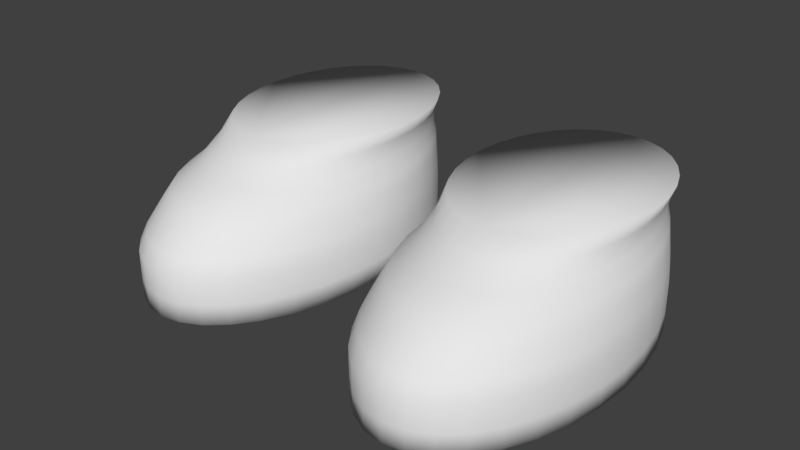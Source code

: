 # Source: Shoes0brown.blend  (saved by Blender 2.77.0; exported with 4.5.12 LTS)
import bpy
from mathutils import Matrix  # noqa: F401  (used for matrix-valued properties, if any)

bpy.ops.wm.read_factory_settings(use_empty=True)
scene = bpy.context.scene
scene.name = 'Scene'

# ---- collections
col_collection_1 = bpy.data.collections.new('Collection 1'); scene.collection.children.link(col_collection_1)

# ---- materials (node trees are filled in below, after node groups)
mat_characters = bpy.data.materials.new('Characters')
mat_characters.alpha_threshold = 0.0
mat_characters.use_transparent_shadow = False
mat_characters.roughness = 0.5

# ---- material node trees

# ---- world
world_world = bpy.data.worlds.new('World'); scene.world = world_world
world_world.color = (0.05088, 0.05088, 0.05088)
world_world.use_sun_shadow = False
world_world.sun_shadow_jitter_overblur = 0.0
world_world.cycles.sampling_method = 'MANUAL'
world_world.light_settings.ao_factor = 0.1

# ---- meshes
me_circle_001 = bpy.data.meshes.new('Circle.001')
me_circle_001.from_pydata([(0.4963, 0.347, -2.835), (0.42, 0.3343, -2.835), (0.3466, 0.2967, -2.835), (0.279, 0.2358, -2.835), (0.2197, 0.1537, -2.835), (0.1711, 0.05377, -2.835), (0.135, -0.06028, -2.835), (0.1127, -0.184, -2.835), (0.1052, -0.3127, -2.835), (0.1127, -0.4414, -2.835), (0.135, -0.5652, -2.835), (0.1711, -0.6793, -2.835), (0.2197, -0.7792, -2.835), (0.279, -0.8613, -2.835), (0.3466, -0.9222, -2.835), (0.42, -0.9598, -2.835), (0.4963, -0.9724, -2.835), (0.5726, -0.9598, -2.835), (0.6459, -0.9222, -2.835), (0.7135, -0.8613, -2.835), (0.7728, -0.7792, -2.835), (0.8214, -0.6793, -2.835), (0.8576, -0.5652, -2.835), (0.8798, -0.4414, -2.835), (0.8874, -0.3127, -2.835), (0.8798, -0.184, -2.835), (0.8576, -0.06028, -2.835), (0.8214, 0.05377, -2.835), (0.7728, 0.1537, -2.835), (0.7135, 0.2358, -2.835), (0.6459, 0.2967, -2.835), (0.5726, 0.3343, -2.835), (0.42, 0.3343, -2.762), (0.4963, 0.347, -2.762), (0.3466, 0.2967, -2.762), (0.279, 0.2358, -2.762), (0.2197, 0.1537, -2.762), (0.1711, 0.05377, -2.762), (0.135, -0.06028, -2.762), (0.1127, -0.184, -2.762), (0.1052, -0.3127, -2.762), (0.1127, -0.4414, -2.762), (0.135, -0.5652, -2.762), (0.1711, -0.6793, -2.762), (0.2197, -0.7792, -2.762), (0.279, -0.8613, -2.762), (0.3466, -0.9222, -2.762), (0.42, -0.9598, -2.762), (0.4963, -0.9724, -2.762), (0.5726, -0.9598, -2.762), (0.6459, -0.9222, -2.762), (0.7135, -0.8613, -2.762), (0.7728, -0.7792, -2.762), (0.8214, -0.6793, -2.762), (0.8576, -0.5652, -2.762), (0.8798, -0.4414, -2.762), (0.8874, -0.3127, -2.762), (0.8798, -0.184, -2.762), (0.8576, -0.06028, -2.762), (0.8214, 0.05377, -2.762), (0.7728, 0.1537, -2.762), (0.7135, 0.2358, -2.762), (0.6459, 0.2967, -2.762), (0.5726, 0.3343, -2.762), (0.42, 0.3343, -2.661), (0.4963, 0.347, -2.661), (0.3466, 0.2967, -2.661), (0.279, 0.2358, -2.661), (0.2197, 0.1537, -2.661), (0.1711, 0.05377, -2.661), (0.135, -0.06028, -2.661), (0.1127, -0.184, -2.661), (0.1052, -0.3127, -2.661), (0.1127, -0.4414, -2.661), (0.135, -0.5652, -2.661), (0.1711, -0.6793, -2.661), (0.2197, -0.7792, -2.661), (0.279, -0.8613, -2.661), (0.3466, -0.9222, -2.661), (0.42, -0.9598, -2.661), (0.4963, -0.9724, -2.661), (0.5726, -0.9598, -2.661), (0.6459, -0.9222, -2.661), (0.7135, -0.8613, -2.661), (0.7728, -0.7792, -2.661), (0.8214, -0.6793, -2.661), (0.8576, -0.5652, -2.661), (0.8798, -0.4414, -2.661), (0.8874, -0.3127, -2.661), (0.8798, -0.184, -2.661), (0.8576, -0.06028, -2.661), (0.8214, 0.05377, -2.661), (0.7728, 0.1537, -2.661), (0.7135, 0.2358, -2.661), (0.6459, 0.2967, -2.661), (0.5726, 0.3343, -2.661), (0.4219, 0.3346, -2.609), (0.4963, 0.347, -2.609), (0.3504, 0.298, -2.609), (0.2844, 0.2386, -2.609), (0.2267, 0.1586, -2.609), (0.1793, 0.06113, -2.609), (0.144, -0.05007, -2.609), (0.1223, -0.1707, -2.609), (0.115, -0.2962, -2.609), (0.1223, -0.4217, -2.609), (0.144, -0.5423, -2.609), (0.1793, -0.6535, -2.609), (0.2267, -0.751, -2.609), (0.2844, -0.831, -2.609), (0.3504, -0.8904, -2.609), (0.4219, -0.927, -2.609), (0.4963, -0.9393, -2.609), (0.5707, -0.927, -2.609), (0.6422, -0.8904, -2.609), (0.7081, -0.831, -2.609), (0.7659, -0.751, -2.609), (0.8133, -0.6535, -2.609), (0.8485, -0.5423, -2.609), (0.8702, -0.4217, -2.609), (0.8775, -0.2962, -2.609), (0.8702, -0.1707, -2.609), (0.8485, -0.05006, -2.609), (0.8133, 0.06113, -2.609), (0.7659, 0.1586, -2.609), (0.7081, 0.2386, -2.609), (0.6422, 0.298, -2.609), (0.5707, 0.3346, -2.609), (0.4251, 0.3351, -2.551), (0.4963, 0.347, -2.551), (0.3566, 0.3001, -2.551), (0.2935, 0.2432, -2.551), (0.2381, 0.1666, -2.551), (0.1927, 0.07329, -2.551), (0.159, -0.03317, -2.551), (0.1382, -0.1487, -2.551), (0.1312, -0.2688, -2.551), (0.1382, -0.3889, -2.551), (0.159, -0.5045, -2.551), (0.1927, -0.6109, -2.551), (0.2381, -0.7042, -2.551), (0.2935, -0.7808, -2.551), (0.3566, -0.8377, -2.551), (0.4251, -0.8728, -2.551), (0.4963, -0.8846, -2.551), (0.5675, -0.8728, -2.551), (0.636, -0.8377, -2.551), (0.6991, -0.7808, -2.551), (0.7544, -0.7042, -2.551), (0.7998, -0.6109, -2.551), (0.8335, -0.5045, -2.551), (0.8543, -0.3889, -2.551), (0.8613, -0.2688, -2.551), (0.8543, -0.1487, -2.551), (0.8335, -0.03317, -2.551), (0.7998, 0.07329, -2.551), (0.7544, 0.1666, -2.551), (0.6991, 0.2432, -2.551), (0.636, 0.3001, -2.551), (0.5675, 0.3351, -2.551), (0.4285, 0.3357, -2.494), (0.4963, 0.347, -2.494), (0.3633, 0.3023, -2.494), (0.3032, 0.2482, -2.494), (0.2506, 0.1753, -2.494), (0.2073, 0.08646, -2.494), (0.1752, -0.01488, -2.494), (0.1555, -0.1248, -2.494), (0.1488, -0.2392, -2.494), (0.1555, -0.3536, -2.494), (0.1752, -0.4635, -2.494), (0.2073, -0.5648, -2.494), (0.2506, -0.6537, -2.494), (0.3032, -0.7266, -2.494), (0.3633, -0.7807, -2.494), (0.4285, -0.8141, -2.494), (0.4963, -0.8254, -2.494), (0.5641, -0.8141, -2.494), (0.6292, -0.7807, -2.494), (0.6893, -0.7266, -2.494), (0.742, -0.6537, -2.494), (0.7852, -0.5648, -2.494), (0.8173, -0.4635, -2.494), (0.8371, -0.3536, -2.494), (0.8438, -0.2392, -2.494), (0.8371, -0.1248, -2.494), (0.8173, -0.01488, -2.494), (0.7852, 0.08646, -2.494), (0.742, 0.1753, -2.494), (0.6893, 0.2482, -2.494), (0.6292, 0.3023, -2.494), (0.5641, 0.3357, -2.494), (0.4348, 0.3368, -2.447), (0.4963, 0.347, -2.447), (0.3757, 0.3065, -2.447), (0.3213, 0.2574, -2.447), (0.2735, 0.1913, -2.447), (0.2344, 0.1108, -2.447), (0.2053, 0.01896, -2.447), (0.1873, -0.08072, -2.447), (0.1813, -0.1844, -2.447), (0.1873, -0.288, -2.447), (0.2053, -0.3877, -2.447), (0.2344, -0.4796, -2.447), (0.2735, -0.5601, -2.447), (0.3213, -0.6262, -2.447), (0.3757, -0.6753, -2.447), (0.4348, -0.7055, -2.447), (0.4963, -0.7157, -2.447), (0.5577, -0.7055, -2.447), (0.6168, -0.6753, -2.447), (0.6713, -0.6262, -2.447), (0.719, -0.5601, -2.447), (0.7582, -0.4796, -2.447), (0.7873, -0.3877, -2.447), (0.8052, -0.288, -2.447), (0.8113, -0.1844, -2.447), (0.8052, -0.08072, -2.447), (0.7873, 0.01896, -2.447), (0.7582, 0.1108, -2.447), (0.719, 0.1913, -2.447), (0.6713, 0.2574, -2.447), (0.6168, 0.3065, -2.447), (0.5577, 0.3368, -2.447), (0.4355, 0.3378, -2.387), (0.4963, 0.347, -2.387), (0.377, 0.3107, -2.387), (0.3232, 0.2668, -2.387), (0.276, 0.2076, -2.387), (0.2372, 0.1355, -2.387), (0.2084, 0.05327, -2.387), (0.1907, -0.03597, -2.387), (0.1847, -0.1288, -2.387), (0.1907, -0.2216, -2.387), (0.2084, -0.3108, -2.387), (0.2372, -0.3931, -2.387), (0.276, -0.4652, -2.387), (0.3232, -0.5244, -2.387), (0.377, -0.5683, -2.387), (0.4355, -0.5954, -2.387), (0.4963, -0.6045, -2.387), (0.5571, -0.5954, -2.387), (0.6155, -0.5683, -2.387), (0.6694, -0.5244, -2.387), (0.7166, -0.4652, -2.387), (0.7553, -0.3931, -2.387), (0.7841, -0.3108, -2.387), (0.8019, -0.2216, -2.387), (0.8078, -0.1288, -2.387), (0.8019, -0.03597, -2.387), (0.7841, 0.05328, -2.387), (0.7553, 0.1355, -2.387), (0.7166, 0.2076, -2.387), (0.6694, 0.2668, -2.387), (0.6155, 0.3107, -2.387), (0.5571, 0.3378, -2.387), (0.4327, 0.3386, -2.335), (0.4963, 0.347, -2.335), (0.3717, 0.3139, -2.335), (0.3154, 0.2738, -2.335), (0.266, 0.2198, -2.335), (0.2256, 0.154, -2.335), (0.1955, 0.07899, -2.335), (0.1769, -0.002447, -2.335), (0.1707, -0.08714, -2.335), (0.1769, -0.1718, -2.335), (0.1955, -0.2533, -2.335), (0.2256, -0.3283, -2.335), (0.266, -0.3941, -2.335), (0.3154, -0.4481, -2.335), (0.3717, -0.4882, -2.335), (0.4328, -0.5129, -2.335), (0.4963, -0.5212, -2.335), (0.5598, -0.5129, -2.335), (0.6209, -0.4882, -2.335), (0.6772, -0.4481, -2.335), (0.7265, -0.3941, -2.335), (0.767, -0.3283, -2.335), (0.7971, -0.2533, -2.335), (0.8156, -0.1718, -2.335), (0.8219, -0.08714, -2.335), (0.8156, -0.002447, -2.335), (0.7971, 0.07899, -2.335), (0.767, 0.154, -2.335), (0.7265, 0.2198, -2.335), (0.6772, 0.2738, -2.335), (0.6209, 0.3139, -2.335), (0.5598, 0.3386, -2.335), (-0.4966, 0.3874, -2.835), (-0.5729, 0.3748, -2.835), (-0.6463, 0.3372, -2.835), (-0.7139, 0.2763, -2.835), (-0.7732, 0.1942, -2.835), (-0.8218, 0.09426, -2.835), (-0.8579, -0.0198, -2.835), (-0.8802, -0.1436, -2.835), (-0.8877, -0.2723, -2.835), (-0.8802, -0.401, -2.835), (-0.8579, -0.5247, -2.835), (-0.8218, -0.6388, -2.835), (-0.7732, -0.7387, -2.835), (-0.7139, -0.8208, -2.835), (-0.6463, -0.8817, -2.835), (-0.5729, -0.9193, -2.835), (-0.4966, -0.932, -2.835), (-0.4203, -0.9193, -2.835), (-0.347, -0.8817, -2.835), (-0.2793, -0.8208, -2.835), (-0.2201, -0.7387, -2.835), (-0.1714, -0.6388, -2.835), (-0.1353, -0.5247, -2.835), (-0.1131, -0.401, -2.835), (-0.1055, -0.2723, -2.835), (-0.1131, -0.1436, -2.835), (-0.1353, -0.0198, -2.835), (-0.1714, 0.09426, -2.835), (-0.2201, 0.1942, -2.835), (-0.2793, 0.2763, -2.835), (-0.347, 0.3372, -2.835), (-0.4203, 0.3748, -2.835), (-0.5729, 0.3748, -2.762), (-0.4966, 0.3874, -2.762), (-0.6463, 0.3372, -2.762), (-0.7139, 0.2763, -2.762), (-0.7732, 0.1942, -2.762), (-0.8218, 0.09426, -2.762), (-0.8579, -0.0198, -2.762), (-0.8802, -0.1436, -2.762), (-0.8877, -0.2723, -2.762), (-0.8802, -0.401, -2.762), (-0.8579, -0.5247, -2.762), (-0.8218, -0.6388, -2.762), (-0.7732, -0.7387, -2.762), (-0.7139, -0.8208, -2.762), (-0.6463, -0.8817, -2.762), (-0.5729, -0.9193, -2.762), (-0.4966, -0.932, -2.762), (-0.4203, -0.9193, -2.762), (-0.347, -0.8817, -2.762), (-0.2793, -0.8208, -2.762), (-0.2201, -0.7387, -2.762), (-0.1714, -0.6388, -2.762), (-0.1353, -0.5247, -2.762), (-0.1131, -0.401, -2.762), (-0.1055, -0.2723, -2.762), (-0.1131, -0.1436, -2.762), (-0.1353, -0.0198, -2.762), (-0.1714, 0.09426, -2.762), (-0.2201, 0.1942, -2.762), (-0.2793, 0.2763, -2.762), (-0.347, 0.3372, -2.762), (-0.4203, 0.3748, -2.762), (-0.5729, 0.3748, -2.661), (-0.4966, 0.3874, -2.661), (-0.6463, 0.3372, -2.661), (-0.7139, 0.2763, -2.661), (-0.7732, 0.1942, -2.661), (-0.8218, 0.09426, -2.661), (-0.8579, -0.0198, -2.661), (-0.8802, -0.1436, -2.661), (-0.8877, -0.2723, -2.661), (-0.8802, -0.401, -2.661), (-0.8579, -0.5247, -2.661), (-0.8218, -0.6388, -2.661), (-0.7732, -0.7387, -2.661), (-0.7139, -0.8208, -2.661), (-0.6463, -0.8817, -2.661), (-0.5729, -0.9193, -2.661), (-0.4966, -0.932, -2.661), (-0.4203, -0.9193, -2.661), (-0.347, -0.8817, -2.661), (-0.2793, -0.8208, -2.661), (-0.2201, -0.7387, -2.661), (-0.1714, -0.6388, -2.661), (-0.1353, -0.5247, -2.661), (-0.1131, -0.401, -2.661), (-0.1055, -0.2723, -2.661), (-0.1131, -0.1436, -2.661), (-0.1353, -0.0198, -2.661), (-0.1714, 0.09426, -2.661), (-0.2201, 0.1942, -2.661), (-0.2793, 0.2763, -2.661), (-0.347, 0.3372, -2.661), (-0.4203, 0.3748, -2.661), (-0.571, 0.3751, -2.609), (-0.4966, 0.3874, -2.609), (-0.6425, 0.3385, -2.609), (-0.7084, 0.2791, -2.609), (-0.7662, 0.1991, -2.609), (-0.8136, 0.1016, -2.609), (-0.8489, -0.00958, -2.609), (-0.8706, -0.1302, -2.609), (-0.8779, -0.2557, -2.609), (-0.8706, -0.3812, -2.609), (-0.8489, -0.5018, -2.609), (-0.8136, -0.613, -2.609), (-0.7662, -0.7105, -2.609), (-0.7084, -0.7905, -2.609), (-0.6425, -0.8499, -2.609), (-0.571, -0.8865, -2.609), (-0.4966, -0.8989, -2.609), (-0.4222, -0.8865, -2.609), (-0.3507, -0.8499, -2.609), (-0.2848, -0.7905, -2.609), (-0.227, -0.7105, -2.609), (-0.1796, -0.613, -2.609), (-0.1444, -0.5018, -2.609), (-0.1227, -0.3812, -2.609), (-0.1153, -0.2557, -2.609), (-0.1227, -0.1302, -2.609), (-0.1444, -0.009579, -2.609), (-0.1796, 0.1016, -2.609), (-0.227, 0.1991, -2.609), (-0.2848, 0.2791, -2.609), (-0.3507, 0.3385, -2.609), (-0.4222, 0.3751, -2.609), (-0.5678, 0.3756, -2.551), (-0.4966, 0.3874, -2.551), (-0.6363, 0.3406, -2.551), (-0.6994, 0.2837, -2.551), (-0.7548, 0.2071, -2.551), (-0.8001, 0.1138, -2.551), (-0.8339, 0.007319, -2.551), (-0.8547, -0.1082, -2.551), (-0.8617, -0.2283, -2.551), (-0.8547, -0.3485, -2.551), (-0.8339, -0.464, -2.551), (-0.8001, -0.5704, -2.551), (-0.7548, -0.6637, -2.551), (-0.6994, -0.7403, -2.551), (-0.6363, -0.7972, -2.551), (-0.5678, -0.8323, -2.551), (-0.4966, -0.8441, -2.551), (-0.4254, -0.8323, -2.551), (-0.3569, -0.7972, -2.551), (-0.2938, -0.7403, -2.551), (-0.2385, -0.6637, -2.551), (-0.1931, -0.5704, -2.551), (-0.1594, -0.464, -2.551), (-0.1386, -0.3485, -2.551), (-0.1316, -0.2283, -2.551), (-0.1386, -0.1082, -2.551), (-0.1594, 0.00732, -2.551), (-0.1931, 0.1138, -2.551), (-0.2385, 0.2071, -2.551), (-0.2938, 0.2837, -2.551), (-0.3569, 0.3406, -2.551), (-0.4254, 0.3756, -2.551), (-0.5644, 0.3762, -2.494), (-0.4966, 0.3874, -2.494), (-0.6296, 0.3428, -2.494), (-0.6897, 0.2887, -2.494), (-0.7423, 0.2158, -2.494), (-0.7856, 0.1269, -2.494), (-0.8177, 0.0256, -2.494), (-0.8374, -0.08436, -2.494), (-0.8441, -0.1987, -2.494), (-0.8374, -0.3131, -2.494), (-0.8177, -0.423, -2.494), (-0.7856, -0.5244, -2.494), (-0.7423, -0.6132, -2.494), (-0.6897, -0.6861, -2.494), (-0.6296, -0.7403, -2.494), (-0.5644, -0.7736, -2.494), (-0.4966, -0.7849, -2.494), (-0.4288, -0.7736, -2.494), (-0.3636, -0.7403, -2.494), (-0.3036, -0.6861, -2.494), (-0.2509, -0.6132, -2.494), (-0.2077, -0.5244, -2.494), (-0.1756, -0.423, -2.494), (-0.1558, -0.3131, -2.494), (-0.1491, -0.1987, -2.494), (-0.1558, -0.08436, -2.494), (-0.1756, 0.0256, -2.494), (-0.2077, 0.1269, -2.494), (-0.2509, 0.2158, -2.494), (-0.3036, 0.2887, -2.494), (-0.3636, 0.3428, -2.494), (-0.4288, 0.3762, -2.494), (-0.5581, 0.3772, -2.447), (-0.4966, 0.3874, -2.447), (-0.6172, 0.347, -2.447), (-0.6716, 0.2979, -2.447), (-0.7194, 0.2318, -2.447), (-0.7585, 0.1513, -2.447), (-0.7876, 0.05944, -2.447), (-0.8056, -0.04023, -2.447), (-0.8116, -0.1439, -2.447), (-0.8056, -0.2476, -2.447), (-0.7876, -0.3472, -2.447), (-0.7585, -0.4391, -2.447), (-0.7194, -0.5196, -2.447), (-0.6716, -0.5857, -2.447), (-0.6172, -0.6348, -2.447), (-0.5581, -0.665, -2.447), (-0.4966, -0.6752, -2.447), (-0.4352, -0.665, -2.447), (-0.3761, -0.6348, -2.447), (-0.3216, -0.5857, -2.447), (-0.2739, -0.5196, -2.447), (-0.2347, -0.4391, -2.447), (-0.2056, -0.3472, -2.447), (-0.1877, -0.2476, -2.447), (-0.1816, -0.1439, -2.447), (-0.1877, -0.04023, -2.447), (-0.2056, 0.05944, -2.447), (-0.2347, 0.1513, -2.447), (-0.2739, 0.2318, -2.447), (-0.3216, 0.2979, -2.447), (-0.3761, 0.347, -2.447), (-0.4352, 0.3772, -2.447), (-0.5574, 0.3783, -2.387), (-0.4966, 0.3874, -2.387), (-0.6159, 0.3512, -2.387), (-0.6697, 0.3073, -2.387), (-0.7169, 0.2481, -2.387), (-0.7557, 0.176, -2.387), (-0.7845, 0.09376, -2.387), (-0.8022, 0.004513, -2.387), (-0.8082, -0.0883, -2.387), (-0.8022, -0.1811, -2.387), (-0.7845, -0.2704, -2.387), (-0.7557, -0.3526, -2.387), (-0.7169, -0.4247, -2.387), (-0.6697, -0.4839, -2.387), (-0.6159, -0.5278, -2.387), (-0.5574, -0.5549, -2.387), (-0.4966, -0.5641, -2.387), (-0.4358, -0.5549, -2.387), (-0.3774, -0.5278, -2.387), (-0.3235, -0.4839, -2.387), (-0.2763, -0.4247, -2.387), (-0.2376, -0.3526, -2.387), (-0.2088, -0.2704, -2.387), (-0.191, -0.1811, -2.387), (-0.1851, -0.0883, -2.387), (-0.191, 0.004513, -2.387), (-0.2088, 0.09376, -2.387), (-0.2376, 0.176, -2.387), (-0.2763, 0.2481, -2.387), (-0.3235, 0.3073, -2.387), (-0.3774, 0.3512, -2.387), (-0.4358, 0.3783, -2.387), (-0.5601, 0.3791, -2.335), (-0.4966, 0.3874, -2.335), (-0.6212, 0.3544, -2.335), (-0.6775, 0.3143, -2.335), (-0.7268, 0.2603, -2.335), (-0.7673, 0.1945, -2.335), (-0.7974, 0.1195, -2.335), (-0.816, 0.03804, -2.335), (-0.8222, -0.04665, -2.335), (-0.816, -0.1313, -2.335), (-0.7974, -0.2128, -2.335), (-0.7673, -0.2878, -2.335), (-0.7268, -0.3536, -2.335), (-0.6775, -0.4076, -2.335), (-0.6212, -0.4477, -2.335), (-0.5601, -0.4724, -2.335), (-0.4966, -0.4807, -2.335), (-0.4331, -0.4724, -2.335), (-0.372, -0.4477, -2.335), (-0.3157, -0.4076, -2.335), (-0.2664, -0.3536, -2.335), (-0.2259, -0.2878, -2.335), (-0.1958, -0.2128, -2.335), (-0.1773, -0.1313, -2.335), (-0.171, -0.04665, -2.335), (-0.1773, 0.03804, -2.335), (-0.1958, 0.1195, -2.335), (-0.2259, 0.1945, -2.335), (-0.2664, 0.2603, -2.335), (-0.3157, 0.3143, -2.335), (-0.372, 0.3544, -2.335), (-0.4331, 0.3791, -2.335)], [], [(1, 0, 31, 30, 29, 28, 27, 26, 25, 24, 23, 22, 21, 20, 19, 18, 17, 16, 15, 14, 13, 12, 11, 10, 9, 8, 7, 6, 5, 4, 3, 2), (49, 50, 82, 81), (22, 23, 55, 54), (9, 10, 42, 41), (23, 24, 56, 55), (10, 11, 43, 42), (24, 25, 57, 56), (11, 12, 44, 43), (25, 26, 58, 57), (12, 13, 45, 44), (26, 27, 59, 58), (13, 14, 46, 45), (0, 1, 32, 33), (27, 28, 60, 59), (14, 15, 47, 46), (1, 2, 34, 32), (28, 29, 61, 60), (15, 16, 48, 47), (2, 3, 35, 34), (29, 30, 62, 61), (16, 17, 49, 48), (3, 4, 36, 35), (30, 31, 63, 62), (17, 18, 50, 49), (4, 5, 37, 36), (31, 0, 33, 63), (18, 19, 51, 50), (5, 6, 38, 37), (19, 20, 52, 51), (6, 7, 39, 38), (20, 21, 53, 52), (7, 8, 40, 39), (21, 22, 54, 53), (8, 9, 41, 40), (84, 85, 117, 116), (36, 37, 69, 68), (63, 33, 65, 95), (50, 51, 83, 82), (37, 38, 70, 69), (51, 52, 84, 83), (38, 39, 71, 70), (52, 53, 85, 84), (39, 40, 72, 71), (53, 54, 86, 85), (40, 41, 73, 72), (54, 55, 87, 86), (41, 42, 74, 73), (55, 56, 88, 87), (42, 43, 75, 74), (56, 57, 89, 88), (43, 44, 76, 75), (57, 58, 90, 89), (44, 45, 77, 76), (58, 59, 91, 90), (45, 46, 78, 77), (33, 32, 64, 65), (59, 60, 92, 91), (46, 47, 79, 78), (32, 34, 66, 64), (60, 61, 93, 92), (47, 48, 80, 79), (34, 35, 67, 66), (61, 62, 94, 93), (48, 49, 81, 80), (35, 36, 68, 67), (62, 63, 95, 94), (119, 120, 152, 151), (71, 72, 104, 103), (85, 86, 118, 117), (72, 73, 105, 104), (86, 87, 119, 118), (73, 74, 106, 105), (87, 88, 120, 119), (74, 75, 107, 106), (88, 89, 121, 120), (75, 76, 108, 107), (89, 90, 122, 121), (76, 77, 109, 108), (90, 91, 123, 122), (77, 78, 110, 109), (65, 64, 96, 97), (91, 92, 124, 123), (78, 79, 111, 110), (64, 66, 98, 96), (92, 93, 125, 124), (79, 80, 112, 111), (66, 67, 99, 98), (93, 94, 126, 125), (80, 81, 113, 112), (67, 68, 100, 99), (94, 95, 127, 126), (81, 82, 114, 113), (68, 69, 101, 100), (95, 65, 97, 127), (82, 83, 115, 114), (69, 70, 102, 101), (83, 84, 116, 115), (70, 71, 103, 102), (154, 155, 187, 186), (106, 107, 139, 138), (120, 121, 153, 152), (107, 108, 140, 139), (121, 122, 154, 153), (108, 109, 141, 140), (122, 123, 155, 154), (109, 110, 142, 141), (97, 96, 128, 129), (123, 124, 156, 155), (110, 111, 143, 142), (96, 98, 130, 128), (124, 125, 157, 156), (111, 112, 144, 143), (98, 99, 131, 130), (125, 126, 158, 157), (112, 113, 145, 144), (99, 100, 132, 131), (126, 127, 159, 158), (113, 114, 146, 145), (100, 101, 133, 132), (127, 97, 129, 159), (114, 115, 147, 146), (101, 102, 134, 133), (115, 116, 148, 147), (102, 103, 135, 134), (116, 117, 149, 148), (103, 104, 136, 135), (117, 118, 150, 149), (104, 105, 137, 136), (118, 119, 151, 150), (105, 106, 138, 137), (162, 163, 195, 194), (141, 142, 174, 173), (129, 128, 160, 161), (155, 156, 188, 187), (142, 143, 175, 174), (128, 130, 162, 160), (156, 157, 189, 188), (143, 144, 176, 175), (130, 131, 163, 162), (157, 158, 190, 189), (144, 145, 177, 176), (131, 132, 164, 163), (158, 159, 191, 190), (145, 146, 178, 177), (132, 133, 165, 164), (159, 129, 161, 191), (146, 147, 179, 178), (133, 134, 166, 165), (147, 148, 180, 179), (134, 135, 167, 166), (148, 149, 181, 180), (135, 136, 168, 167), (149, 150, 182, 181), (136, 137, 169, 168), (150, 151, 183, 182), (137, 138, 170, 169), (151, 152, 184, 183), (138, 139, 171, 170), (152, 153, 185, 184), (139, 140, 172, 171), (153, 154, 186, 185), (140, 141, 173, 172), (197, 198, 230, 229), (189, 190, 222, 221), (176, 177, 209, 208), (163, 164, 196, 195), (190, 191, 223, 222), (177, 178, 210, 209), (164, 165, 197, 196), (191, 161, 193, 223), (178, 179, 211, 210), (165, 166, 198, 197), (179, 180, 212, 211), (166, 167, 199, 198), (180, 181, 213, 212), (167, 168, 200, 199), (181, 182, 214, 213), (168, 169, 201, 200), (182, 183, 215, 214), (169, 170, 202, 201), (183, 184, 216, 215), (170, 171, 203, 202), (184, 185, 217, 216), (171, 172, 204, 203), (185, 186, 218, 217), (172, 173, 205, 204), (186, 187, 219, 218), (173, 174, 206, 205), (161, 160, 192, 193), (187, 188, 220, 219), (174, 175, 207, 206), (160, 162, 194, 192), (188, 189, 221, 220), (175, 176, 208, 207), (232, 233, 265, 264), (211, 212, 244, 243), (198, 199, 231, 230), (212, 213, 245, 244), (199, 200, 232, 231), (213, 214, 246, 245), (200, 201, 233, 232), (214, 215, 247, 246), (201, 202, 234, 233), (215, 216, 248, 247), (202, 203, 235, 234), (216, 217, 249, 248), (203, 204, 236, 235), (217, 218, 250, 249), (204, 205, 237, 236), (218, 219, 251, 250), (205, 206, 238, 237), (193, 192, 224, 225), (219, 220, 252, 251), (206, 207, 239, 238), (192, 194, 226, 224), (220, 221, 253, 252), (207, 208, 240, 239), (194, 195, 227, 226), (221, 222, 254, 253), (208, 209, 241, 240), (195, 196, 228, 227), (222, 223, 255, 254), (209, 210, 242, 241), (196, 197, 229, 228), (223, 193, 225, 255), (210, 211, 243, 242), (256, 258, 259, 260, 261, 262, 263, 264, 265, 266, 267, 268, 269, 270, 271, 272, 273, 274, 275, 276, 277, 278, 279, 280, 281, 282, 283, 284, 285, 286, 287, 257), (246, 247, 279, 278), (233, 234, 266, 265), (247, 248, 280, 279), (234, 235, 267, 266), (248, 249, 281, 280), (235, 236, 268, 267), (249, 250, 282, 281), (236, 237, 269, 268), (250, 251, 283, 282), (237, 238, 270, 269), (225, 224, 256, 257), (251, 252, 284, 283), (238, 239, 271, 270), (224, 226, 258, 256), (252, 253, 285, 284), (239, 240, 272, 271), (226, 227, 259, 258), (253, 254, 286, 285), (240, 241, 273, 272), (227, 228, 260, 259), (254, 255, 287, 286), (241, 242, 274, 273), (228, 229, 261, 260), (255, 225, 257, 287), (242, 243, 275, 274), (229, 230, 262, 261), (243, 244, 276, 275), (230, 231, 263, 262), (244, 245, 277, 276), (231, 232, 264, 263), (245, 246, 278, 277), (289, 288, 319, 318, 317, 316, 315, 314, 313, 312, 311, 310, 309, 308, 307, 306, 305, 304, 303, 302, 301, 300, 299, 298, 297, 296, 295, 294, 293, 292, 291, 290), (337, 338, 370, 369), (310, 311, 343, 342), (297, 298, 330, 329), (311, 312, 344, 343), (298, 299, 331, 330), (312, 313, 345, 344), (299, 300, 332, 331), (313, 314, 346, 345), (300, 301, 333, 332), (314, 315, 347, 346), (301, 302, 334, 333), (288, 289, 320, 321), (315, 316, 348, 347), (302, 303, 335, 334), (289, 290, 322, 320), (316, 317, 349, 348), (303, 304, 336, 335), (290, 291, 323, 322), (317, 318, 350, 349), (304, 305, 337, 336), (291, 292, 324, 323), (318, 319, 351, 350), (305, 306, 338, 337), (292, 293, 325, 324), (319, 288, 321, 351), (306, 307, 339, 338), (293, 294, 326, 325), (307, 308, 340, 339), (294, 295, 327, 326), (308, 309, 341, 340), (295, 296, 328, 327), (309, 310, 342, 341), (296, 297, 329, 328), (372, 373, 405, 404), (324, 325, 357, 356), (351, 321, 353, 383), (338, 339, 371, 370), (325, 326, 358, 357), (339, 340, 372, 371), (326, 327, 359, 358), (340, 341, 373, 372), (327, 328, 360, 359), (341, 342, 374, 373), (328, 329, 361, 360), (342, 343, 375, 374), (329, 330, 362, 361), (343, 344, 376, 375), (330, 331, 363, 362), (344, 345, 377, 376), (331, 332, 364, 363), (345, 346, 378, 377), (332, 333, 365, 364), (346, 347, 379, 378), (333, 334, 366, 365), (321, 320, 352, 353), (347, 348, 380, 379), (334, 335, 367, 366), (320, 322, 354, 352), (348, 349, 381, 380), (335, 336, 368, 367), (322, 323, 355, 354), (349, 350, 382, 381), (336, 337, 369, 368), (323, 324, 356, 355), (350, 351, 383, 382), (407, 408, 440, 439), (359, 360, 392, 391), (373, 374, 406, 405), (360, 361, 393, 392), (374, 375, 407, 406), (361, 362, 394, 393), (375, 376, 408, 407), (362, 363, 395, 394), (376, 377, 409, 408), (363, 364, 396, 395), (377, 378, 410, 409), (364, 365, 397, 396), (378, 379, 411, 410), (365, 366, 398, 397), (353, 352, 384, 385), (379, 380, 412, 411), (366, 367, 399, 398), (352, 354, 386, 384), (380, 381, 413, 412), (367, 368, 400, 399), (354, 355, 387, 386), (381, 382, 414, 413), (368, 369, 401, 400), (355, 356, 388, 387), (382, 383, 415, 414), (369, 370, 402, 401), (356, 357, 389, 388), (383, 353, 385, 415), (370, 371, 403, 402), (357, 358, 390, 389), (371, 372, 404, 403), (358, 359, 391, 390), (442, 443, 475, 474), (394, 395, 427, 426), (408, 409, 441, 440), (395, 396, 428, 427), (409, 410, 442, 441), (396, 397, 429, 428), (410, 411, 443, 442), (397, 398, 430, 429), (385, 384, 416, 417), (411, 412, 444, 443), (398, 399, 431, 430), (384, 386, 418, 416), (412, 413, 445, 444), (399, 400, 432, 431), (386, 387, 419, 418), (413, 414, 446, 445), (400, 401, 433, 432), (387, 388, 420, 419), (414, 415, 447, 446), (401, 402, 434, 433), (388, 389, 421, 420), (415, 385, 417, 447), (402, 403, 435, 434), (389, 390, 422, 421), (403, 404, 436, 435), (390, 391, 423, 422), (404, 405, 437, 436), (391, 392, 424, 423), (405, 406, 438, 437), (392, 393, 425, 424), (406, 407, 439, 438), (393, 394, 426, 425), (450, 451, 483, 482), (429, 430, 462, 461), (417, 416, 448, 449), (443, 444, 476, 475), (430, 431, 463, 462), (416, 418, 450, 448), (444, 445, 477, 476), (431, 432, 464, 463), (418, 419, 451, 450), (445, 446, 478, 477), (432, 433, 465, 464), (419, 420, 452, 451), (446, 447, 479, 478), (433, 434, 466, 465), (420, 421, 453, 452), (447, 417, 449, 479), (434, 435, 467, 466), (421, 422, 454, 453), (435, 436, 468, 467), (422, 423, 455, 454), (436, 437, 469, 468), (423, 424, 456, 455), (437, 438, 470, 469), (424, 425, 457, 456), (438, 439, 471, 470), (425, 426, 458, 457), (439, 440, 472, 471), (426, 427, 459, 458), (440, 441, 473, 472), (427, 428, 460, 459), (441, 442, 474, 473), (428, 429, 461, 460), (485, 486, 518, 517), (477, 478, 510, 509), (464, 465, 497, 496), (451, 452, 484, 483), (478, 479, 511, 510), (465, 466, 498, 497), (452, 453, 485, 484), (479, 449, 481, 511), (466, 467, 499, 498), (453, 454, 486, 485), (467, 468, 500, 499), (454, 455, 487, 486), (468, 469, 501, 500), (455, 456, 488, 487), (469, 470, 502, 501), (456, 457, 489, 488), (470, 471, 503, 502), (457, 458, 490, 489), (471, 472, 504, 503), (458, 459, 491, 490), (472, 473, 505, 504), (459, 460, 492, 491), (473, 474, 506, 505), (460, 461, 493, 492), (474, 475, 507, 506), (461, 462, 494, 493), (449, 448, 480, 481), (475, 476, 508, 507), (462, 463, 495, 494), (448, 450, 482, 480), (476, 477, 509, 508), (463, 464, 496, 495), (520, 521, 553, 552), (499, 500, 532, 531), (486, 487, 519, 518), (500, 501, 533, 532), (487, 488, 520, 519), (501, 502, 534, 533), (488, 489, 521, 520), (502, 503, 535, 534), (489, 490, 522, 521), (503, 504, 536, 535), (490, 491, 523, 522), (504, 505, 537, 536), (491, 492, 524, 523), (505, 506, 538, 537), (492, 493, 525, 524), (506, 507, 539, 538), (493, 494, 526, 525), (481, 480, 512, 513), (507, 508, 540, 539), (494, 495, 527, 526), (480, 482, 514, 512), (508, 509, 541, 540), (495, 496, 528, 527), (482, 483, 515, 514), (509, 510, 542, 541), (496, 497, 529, 528), (483, 484, 516, 515), (510, 511, 543, 542), (497, 498, 530, 529), (484, 485, 517, 516), (511, 481, 513, 543), (498, 499, 531, 530), (544, 546, 547, 548, 549, 550, 551, 552, 553, 554, 555, 556, 557, 558, 559, 560, 561, 562, 563, 564, 565, 566, 567, 568, 569, 570, 571, 572, 573, 574, 575, 545), (534, 535, 567, 566), (521, 522, 554, 553), (535, 536, 568, 567), (522, 523, 555, 554), (536, 537, 569, 568), (523, 524, 556, 555), (537, 538, 570, 569), (524, 525, 557, 556), (538, 539, 571, 570), (525, 526, 558, 557), (513, 512, 544, 545), (539, 540, 572, 571), (526, 527, 559, 558), (512, 514, 546, 544), (540, 541, 573, 572), (527, 528, 560, 559), (514, 515, 547, 546), (541, 542, 574, 573), (528, 529, 561, 560), (515, 516, 548, 547), (542, 543, 575, 574), (529, 530, 562, 561), (516, 517, 549, 548), (543, 513, 545, 575), (530, 531, 563, 562), (517, 518, 550, 549), (531, 532, 564, 563), (518, 519, 551, 550), (532, 533, 565, 564), (519, 520, 552, 551), (533, 534, 566, 565)])
me_circle_001.polygons.foreach_set('use_smooth', [True] * 516)
_uv = me_circle_001.uv_layers.new(name='UVMap')
_uv.uv.foreach_set('vector', [0.6069, 0.4658, 0.6057, 0.4597, 0.6057, 0.4536, 0.6069, 0.4476, 0.6091, 0.4419, 0.6122, 0.4368, 0.6163, 0.4325, 0.6211, 0.4291, 0.6264, 0.4268, 0.632, 0.4257, 0.6377, 0.4257, 0.6433, 0.4269, 0.6486, 0.4293, 0.6534, 0.4328, 0.6574, 0.4372, 0.6606, 0.4423, 0.6628, 0.448, 0.6639, 0.454, 0.6639, 0.4602, 0.6628, 0.4662, 0.6606, 0.4719, 0.6574, 0.4769, 0.6534, 0.4813, 0.6486, 0.4846, 0.6433, 0.4869, 0.6377, 0.4881, 0.632, 0.488, 0.6264, 0.4868, 0.6211, 0.4844, 0.6163, 0.481, 0.6122, 0.4766, 0.6091, 0.4714, 0.5547, 0.5652, 0.5548, 0.5712, 0.5503, 0.5713, 0.5502, 0.5652, 0.6884, 0.4662, 0.6879, 0.4609, 0.6911, 0.4608, 0.6916, 0.4661, 0.6545, 0.5148, 0.6546, 0.5089, 0.6578, 0.5089, 0.6578, 0.5149, 0.6879, 0.4609, 0.6876, 0.4551, 0.6908, 0.455, 0.6911, 0.4608, 0.6546, 0.5089, 0.6547, 0.503, 0.6579, 0.5031, 0.6578, 0.5089, 0.6876, 0.4551, 0.6874, 0.4492, 0.6906, 0.4491, 0.6908, 0.455, 0.6547, 0.503, 0.6549, 0.4975, 0.6582, 0.4975, 0.6579, 0.5031, 0.6874, 0.4492, 0.6873, 0.4434, 0.6906, 0.4433, 0.6906, 0.4491, 0.6549, 0.4975, 0.6553, 0.4924, 0.6585, 0.4925, 0.6582, 0.4975, 0.6873, 0.4434, 0.6874, 0.4378, 0.6906, 0.4377, 0.6906, 0.4433, 0.6553, 0.4924, 0.6557, 0.4881, 0.6589, 0.4881, 0.6585, 0.4925, 0.6546, 0.5696, 0.6545, 0.5639, 0.6578, 0.5639, 0.6578, 0.5697, 0.6874, 0.4378, 0.6877, 0.4328, 0.6909, 0.4327, 0.6906, 0.4377, 0.5572, 0.5492, 0.5575, 0.5539, 0.5543, 0.5539, 0.554, 0.5492, 0.6545, 0.5639, 0.6545, 0.5578, 0.6578, 0.5578, 0.6578, 0.5639, 0.6877, 0.4328, 0.688, 0.4285, 0.6913, 0.4284, 0.6909, 0.4327, 0.5575, 0.5539, 0.5578, 0.5593, 0.5545, 0.5593, 0.5543, 0.5539, 0.6545, 0.5578, 0.6546, 0.5517, 0.6578, 0.5517, 0.6578, 0.5578, 0.6547, 0.5832, 0.6547, 0.5795, 0.6579, 0.5795, 0.658, 0.5832, 0.5578, 0.5593, 0.5579, 0.5651, 0.5547, 0.5652, 0.5545, 0.5593, 0.6546, 0.5517, 0.6546, 0.5458, 0.6579, 0.5458, 0.6578, 0.5517, 0.6547, 0.5795, 0.6546, 0.5749, 0.6578, 0.5749, 0.6579, 0.5795, 0.5579, 0.5651, 0.558, 0.5712, 0.5548, 0.5712, 0.5547, 0.5652, 0.6546, 0.5458, 0.6547, 0.5403, 0.6579, 0.5404, 0.6579, 0.5458, 0.6546, 0.5749, 0.6546, 0.5696, 0.6578, 0.5697, 0.6578, 0.5749, 0.558, 0.5712, 0.558, 0.5773, 0.5548, 0.5773, 0.5548, 0.5712, 0.6547, 0.5403, 0.6548, 0.5355, 0.658, 0.5355, 0.6579, 0.5404, 0.558, 0.5773, 0.5579, 0.5832, 0.5547, 0.5832, 0.5548, 0.5773, 0.6551, 0.5308, 0.6548, 0.526, 0.658, 0.526, 0.6583, 0.5308, 0.5579, 0.5832, 0.5578, 0.5885, 0.5545, 0.5886, 0.5547, 0.5832, 0.6548, 0.526, 0.6546, 0.5206, 0.6578, 0.5206, 0.658, 0.526, 0.689, 0.471, 0.6884, 0.4662, 0.6916, 0.4661, 0.6922, 0.4709, 0.6546, 0.5206, 0.6545, 0.5148, 0.6578, 0.5149, 0.6578, 0.5206, 0.5502, 0.5832, 0.55, 0.5886, 0.5476, 0.5885, 0.5477, 0.5832, 0.6579, 0.5458, 0.6579, 0.5404, 0.6625, 0.5404, 0.6624, 0.5459, 0.6578, 0.5749, 0.6578, 0.5697, 0.6623, 0.5697, 0.6624, 0.5749, 0.5548, 0.5712, 0.5548, 0.5773, 0.5503, 0.5774, 0.5503, 0.5713, 0.6579, 0.5404, 0.658, 0.5355, 0.6626, 0.5355, 0.6625, 0.5404, 0.5548, 0.5773, 0.5547, 0.5832, 0.5502, 0.5832, 0.5503, 0.5774, 0.6583, 0.5308, 0.658, 0.526, 0.6626, 0.5261, 0.6629, 0.5309, 0.5547, 0.5832, 0.5545, 0.5886, 0.55, 0.5886, 0.5502, 0.5832, 0.658, 0.526, 0.6578, 0.5206, 0.6624, 0.5207, 0.6626, 0.5261, 0.6922, 0.4709, 0.6916, 0.4661, 0.6961, 0.466, 0.6967, 0.4708, 0.6578, 0.5206, 0.6578, 0.5149, 0.6623, 0.5149, 0.6624, 0.5207, 0.6916, 0.4661, 0.6911, 0.4608, 0.6957, 0.4606, 0.6961, 0.466, 0.6578, 0.5149, 0.6578, 0.5089, 0.6623, 0.5089, 0.6623, 0.5149, 0.6911, 0.4608, 0.6908, 0.455, 0.6953, 0.4549, 0.6957, 0.4606, 0.6578, 0.5089, 0.6579, 0.5031, 0.6625, 0.5031, 0.6623, 0.5089, 0.6908, 0.455, 0.6906, 0.4491, 0.6951, 0.4489, 0.6953, 0.4549, 0.6579, 0.5031, 0.6582, 0.4975, 0.6627, 0.4975, 0.6625, 0.5031, 0.6906, 0.4491, 0.6906, 0.4433, 0.6951, 0.4431, 0.6951, 0.4489, 0.6582, 0.4975, 0.6585, 0.4925, 0.663, 0.4925, 0.6627, 0.4975, 0.6906, 0.4433, 0.6906, 0.4377, 0.6952, 0.4376, 0.6951, 0.4431, 0.6585, 0.4925, 0.6589, 0.4881, 0.6634, 0.4881, 0.663, 0.4925, 0.6578, 0.5697, 0.6578, 0.5639, 0.6623, 0.5639, 0.6623, 0.5697, 0.6906, 0.4377, 0.6909, 0.4327, 0.6954, 0.4326, 0.6952, 0.4376, 0.554, 0.5492, 0.5543, 0.5539, 0.5498, 0.554, 0.5494, 0.5492, 0.6578, 0.5639, 0.6578, 0.5578, 0.6623, 0.5579, 0.6623, 0.5639, 0.6909, 0.4327, 0.6913, 0.4284, 0.6958, 0.4282, 0.6954, 0.4326, 0.5543, 0.5539, 0.5545, 0.5593, 0.55, 0.5593, 0.5498, 0.554, 0.6578, 0.5578, 0.6578, 0.5517, 0.6624, 0.5518, 0.6623, 0.5579, 0.658, 0.5832, 0.6579, 0.5795, 0.6624, 0.5795, 0.6625, 0.5832, 0.5545, 0.5593, 0.5547, 0.5652, 0.5502, 0.5652, 0.55, 0.5593, 0.6578, 0.5517, 0.6579, 0.5458, 0.6624, 0.5459, 0.6624, 0.5518, 0.6579, 0.5795, 0.6578, 0.5749, 0.6624, 0.5749, 0.6624, 0.5795, 0.698, 0.4595, 0.6977, 0.4539, 0.7003, 0.4524, 0.7006, 0.4578, 0.6626, 0.5261, 0.6624, 0.5207, 0.6648, 0.5211, 0.665, 0.5264, 0.6967, 0.4708, 0.6961, 0.466, 0.6985, 0.4648, 0.699, 0.4695, 0.6624, 0.5207, 0.6623, 0.5149, 0.6647, 0.5155, 0.6648, 0.5211, 0.6961, 0.466, 0.6957, 0.4606, 0.698, 0.4595, 0.6985, 0.4648, 0.6623, 0.5149, 0.6623, 0.5089, 0.6647, 0.5097, 0.6647, 0.5155, 0.6957, 0.4606, 0.6953, 0.4549, 0.6977, 0.4539, 0.698, 0.4595, 0.6623, 0.5089, 0.6625, 0.5031, 0.6649, 0.504, 0.6647, 0.5097, 0.6953, 0.4549, 0.6951, 0.4489, 0.6975, 0.4482, 0.6977, 0.4539, 0.6625, 0.5031, 0.6627, 0.4975, 0.6651, 0.4986, 0.6649, 0.504, 0.6951, 0.4489, 0.6951, 0.4431, 0.6975, 0.4425, 0.6975, 0.4482, 0.6627, 0.4975, 0.663, 0.4925, 0.6654, 0.4937, 0.6651, 0.4986, 0.6951, 0.4431, 0.6952, 0.4376, 0.6975, 0.4371, 0.6975, 0.4425, 0.5529, 0.4957, 0.5577, 0.4923, 0.5583, 0.4944, 0.5537, 0.4978, 0.6623, 0.5697, 0.6623, 0.5639, 0.6647, 0.5641, 0.6647, 0.5697, 0.6952, 0.4376, 0.6954, 0.4326, 0.6978, 0.4322, 0.6975, 0.4371, 0.5577, 0.4923, 0.563, 0.4897, 0.5635, 0.4919, 0.5583, 0.4944, 0.6623, 0.5639, 0.6623, 0.5579, 0.6647, 0.5582, 0.6647, 0.5641, 0.6954, 0.4326, 0.6958, 0.4282, 0.6981, 0.428, 0.6978, 0.4322, 0.563, 0.4897, 0.5687, 0.4881, 0.5691, 0.4904, 0.5635, 0.4919, 0.6623, 0.5579, 0.6624, 0.5518, 0.6647, 0.5522, 0.6647, 0.5582, 0.6625, 0.5832, 0.6624, 0.5795, 0.6648, 0.5793, 0.6649, 0.5829, 0.55, 0.5593, 0.5502, 0.5652, 0.5477, 0.5657, 0.5476, 0.56, 0.6624, 0.5518, 0.6624, 0.5459, 0.6648, 0.5465, 0.6647, 0.5522, 0.6624, 0.5795, 0.6624, 0.5749, 0.6647, 0.5748, 0.6648, 0.5793, 0.5502, 0.5652, 0.5503, 0.5713, 0.5478, 0.5716, 0.5477, 0.5657, 0.6624, 0.5459, 0.6625, 0.5404, 0.6648, 0.5411, 0.6648, 0.5465, 0.6624, 0.5749, 0.6623, 0.5697, 0.6647, 0.5697, 0.6647, 0.5748, 0.5503, 0.5713, 0.5503, 0.5774, 0.5478, 0.5775, 0.5478, 0.5716, 0.6625, 0.5404, 0.6626, 0.5355, 0.6649, 0.5364, 0.6648, 0.5411, 0.5503, 0.5774, 0.5502, 0.5832, 0.5477, 0.5832, 0.5478, 0.5775, 0.6629, 0.5309, 0.6626, 0.5261, 0.665, 0.5264, 0.6653, 0.5311, 0.7001, 0.4415, 0.7002, 0.4363, 0.7028, 0.4355, 0.7028, 0.4404, 0.6647, 0.5097, 0.6649, 0.504, 0.6676, 0.5055, 0.6674, 0.511, 0.6977, 0.4539, 0.6975, 0.4482, 0.7001, 0.4469, 0.7003, 0.4524, 0.6649, 0.504, 0.6651, 0.4986, 0.6678, 0.5004, 0.6676, 0.5055, 0.6975, 0.4482, 0.6975, 0.4425, 0.7001, 0.4415, 0.7001, 0.4469, 0.5498, 0.502, 0.5537, 0.4978, 0.5549, 0.5008, 0.5512, 0.5047, 0.6975, 0.4425, 0.6975, 0.4371, 0.7002, 0.4363, 0.7001, 0.4415, 0.5537, 0.4978, 0.5583, 0.4944, 0.5593, 0.4975, 0.5549, 0.5008, 0.6647, 0.5697, 0.6647, 0.5641, 0.6672, 0.5643, 0.6672, 0.5697, 0.6975, 0.4371, 0.6978, 0.4322, 0.7004, 0.4316, 0.7002, 0.4363, 0.5583, 0.4944, 0.5635, 0.4919, 0.5643, 0.4951, 0.5593, 0.4975, 0.6647, 0.5641, 0.6647, 0.5582, 0.6672, 0.5587, 0.6672, 0.5643, 0.6978, 0.4322, 0.6981, 0.428, 0.7008, 0.4276, 0.7004, 0.4316, 0.5635, 0.4919, 0.5691, 0.4904, 0.5697, 0.4936, 0.5643, 0.4951, 0.6647, 0.5582, 0.6647, 0.5522, 0.6673, 0.553, 0.6672, 0.5587, 0.6649, 0.5829, 0.6648, 0.5793, 0.6673, 0.5789, 0.6674, 0.5823, 0.5691, 0.4904, 0.5749, 0.4899, 0.5752, 0.4931, 0.5697, 0.4936, 0.6647, 0.5522, 0.6648, 0.5465, 0.6673, 0.5475, 0.6673, 0.553, 0.6648, 0.5793, 0.6647, 0.5748, 0.6673, 0.5746, 0.6673, 0.5789, 0.5749, 0.4899, 0.5807, 0.4904, 0.5807, 0.4937, 0.5752, 0.4931, 0.6648, 0.5465, 0.6648, 0.5411, 0.6674, 0.5423, 0.6673, 0.5475, 0.6647, 0.5748, 0.6647, 0.5697, 0.6672, 0.5697, 0.6673, 0.5746, 0.5807, 0.4904, 0.5861, 0.4919, 0.586, 0.4951, 0.5807, 0.4937, 0.6648, 0.5411, 0.6649, 0.5364, 0.6675, 0.5378, 0.6674, 0.5423, 0.5861, 0.4919, 0.5911, 0.4945, 0.5907, 0.4976, 0.586, 0.4951, 0.6653, 0.5311, 0.665, 0.5264, 0.6677, 0.527, 0.6679, 0.5315, 0.5911, 0.4945, 0.5954, 0.4979, 0.5949, 0.5008, 0.5907, 0.4976, 0.665, 0.5264, 0.6648, 0.5211, 0.6675, 0.5219, 0.6677, 0.527, 0.699, 0.4695, 0.6985, 0.4648, 0.7011, 0.4628, 0.7016, 0.4673, 0.6648, 0.5211, 0.6647, 0.5155, 0.6674, 0.5165, 0.6675, 0.5219, 0.6985, 0.4648, 0.698, 0.4595, 0.7006, 0.4578, 0.7011, 0.4628, 0.6647, 0.5155, 0.6647, 0.5097, 0.6674, 0.511, 0.6674, 0.5165, 0.6698, 0.5592, 0.6698, 0.5538, 0.6719, 0.5553, 0.6719, 0.5602, 0.5549, 0.5008, 0.5593, 0.4975, 0.5604, 0.5008, 0.5562, 0.5039, 0.6672, 0.5697, 0.6672, 0.5643, 0.6698, 0.5646, 0.6698, 0.5697, 0.7002, 0.4363, 0.7004, 0.4316, 0.7031, 0.431, 0.7028, 0.4355, 0.5593, 0.4975, 0.5643, 0.4951, 0.5652, 0.4985, 0.5604, 0.5008, 0.6672, 0.5643, 0.6672, 0.5587, 0.6698, 0.5592, 0.6698, 0.5646, 0.7004, 0.4316, 0.7008, 0.4276, 0.7034, 0.4272, 0.7031, 0.431, 0.5643, 0.4951, 0.5697, 0.4936, 0.5703, 0.4971, 0.5652, 0.4985, 0.6672, 0.5587, 0.6673, 0.553, 0.6698, 0.5538, 0.6698, 0.5592, 0.6674, 0.5823, 0.6673, 0.5789, 0.6699, 0.5785, 0.67, 0.5817, 0.5697, 0.4936, 0.5752, 0.4931, 0.5756, 0.4966, 0.5703, 0.4971, 0.6673, 0.553, 0.6673, 0.5475, 0.6699, 0.5485, 0.6698, 0.5538, 0.6673, 0.5789, 0.6673, 0.5746, 0.6699, 0.5744, 0.6699, 0.5785, 0.5752, 0.4931, 0.5807, 0.4937, 0.5808, 0.4971, 0.5756, 0.4966, 0.6673, 0.5475, 0.6674, 0.5423, 0.67, 0.5437, 0.6699, 0.5485, 0.6673, 0.5746, 0.6672, 0.5697, 0.6698, 0.5697, 0.6699, 0.5744, 0.5807, 0.4937, 0.586, 0.4951, 0.5858, 0.4985, 0.5808, 0.4971, 0.6674, 0.5423, 0.6675, 0.5378, 0.67, 0.5394, 0.67, 0.5437, 0.586, 0.4951, 0.5907, 0.4976, 0.5903, 0.5008, 0.5858, 0.4985, 0.6679, 0.5315, 0.6677, 0.527, 0.6704, 0.5276, 0.6706, 0.5319, 0.5907, 0.4976, 0.5949, 0.5008, 0.5943, 0.5039, 0.5903, 0.5008, 0.6677, 0.527, 0.6675, 0.5219, 0.6702, 0.5228, 0.6704, 0.5276, 0.5949, 0.5008, 0.5982, 0.5048, 0.5974, 0.5077, 0.5943, 0.5039, 0.6675, 0.5219, 0.6674, 0.5165, 0.6701, 0.5177, 0.6702, 0.5228, 0.7011, 0.4628, 0.7006, 0.4578, 0.7033, 0.4559, 0.7037, 0.4607, 0.6674, 0.5165, 0.6674, 0.511, 0.6702, 0.5124, 0.6701, 0.5177, 0.7006, 0.4578, 0.7003, 0.4524, 0.703, 0.4508, 0.7033, 0.4559, 0.6674, 0.511, 0.6676, 0.5055, 0.6703, 0.5072, 0.6702, 0.5124, 0.7003, 0.4524, 0.7001, 0.4469, 0.7028, 0.4456, 0.703, 0.4508, 0.5484, 0.5093, 0.5512, 0.5047, 0.5527, 0.5077, 0.55, 0.512, 0.7001, 0.4469, 0.7001, 0.4415, 0.7028, 0.4404, 0.7028, 0.4456, 0.5512, 0.5047, 0.5549, 0.5008, 0.5562, 0.5039, 0.5527, 0.5077, 0.672, 0.5461, 0.6721, 0.5422, 0.6748, 0.5431, 0.6747, 0.5468, 0.67, 0.5817, 0.6699, 0.5785, 0.672, 0.5776, 0.6721, 0.5806, 0.5703, 0.4971, 0.5756, 0.4966, 0.576, 0.502, 0.5712, 0.5025, 0.6698, 0.5538, 0.6699, 0.5485, 0.672, 0.5505, 0.6719, 0.5553, 0.6699, 0.5785, 0.6699, 0.5744, 0.672, 0.574, 0.672, 0.5776, 0.5756, 0.4966, 0.5808, 0.4971, 0.5807, 0.5025, 0.576, 0.502, 0.6699, 0.5485, 0.67, 0.5437, 0.672, 0.5461, 0.672, 0.5505, 0.6699, 0.5744, 0.6698, 0.5697, 0.6719, 0.5697, 0.672, 0.574, 0.5808, 0.4971, 0.5858, 0.4985, 0.5852, 0.5038, 0.5807, 0.5025, 0.67, 0.5437, 0.67, 0.5394, 0.6721, 0.5422, 0.672, 0.5461, 0.5858, 0.4985, 0.5903, 0.5008, 0.5894, 0.5059, 0.5852, 0.5038, 0.6706, 0.5319, 0.6704, 0.5276, 0.6727, 0.5287, 0.673, 0.5326, 0.5903, 0.5008, 0.5943, 0.5039, 0.5929, 0.5087, 0.5894, 0.5059, 0.6704, 0.5276, 0.6702, 0.5228, 0.6726, 0.5244, 0.6727, 0.5287, 0.5943, 0.5039, 0.5974, 0.5077, 0.5958, 0.5121, 0.5929, 0.5087, 0.5479, 0.5263, 0.5476, 0.5215, 0.5506, 0.5246, 0.5509, 0.529, 0.5974, 0.5077, 0.5997, 0.512, 0.5979, 0.516, 0.5958, 0.5121, 0.5476, 0.5215, 0.5483, 0.5166, 0.5513, 0.5202, 0.5506, 0.5246, 0.5997, 0.512, 0.6011, 0.5167, 0.5991, 0.5202, 0.5979, 0.516, 0.5483, 0.5166, 0.55, 0.512, 0.5528, 0.516, 0.5513, 0.5202, 0.703, 0.4508, 0.7028, 0.4456, 0.7051, 0.4432, 0.7053, 0.4479, 0.55, 0.512, 0.5527, 0.5077, 0.5553, 0.5121, 0.5528, 0.516, 0.7028, 0.4456, 0.7028, 0.4404, 0.705, 0.4385, 0.7051, 0.4432, 0.5527, 0.5077, 0.5562, 0.5039, 0.5585, 0.5086, 0.5553, 0.5121, 0.7028, 0.4404, 0.7028, 0.4355, 0.7051, 0.434, 0.705, 0.4385, 0.5562, 0.5039, 0.5604, 0.5008, 0.5623, 0.5058, 0.5585, 0.5086, 0.6698, 0.5697, 0.6698, 0.5646, 0.6719, 0.5651, 0.6719, 0.5697, 0.7028, 0.4355, 0.7031, 0.431, 0.7053, 0.43, 0.7051, 0.434, 0.5604, 0.5008, 0.5652, 0.4985, 0.5666, 0.5038, 0.5623, 0.5058, 0.6698, 0.5646, 0.6698, 0.5592, 0.6719, 0.5602, 0.6719, 0.5651, 0.7031, 0.431, 0.7034, 0.4272, 0.7056, 0.4265, 0.7053, 0.43, 0.5652, 0.4985, 0.5703, 0.4971, 0.5712, 0.5025, 0.5666, 0.5038, 0.6754, 0.5267, 0.6753, 0.5225, 0.6776, 0.5251, 0.6776, 0.5289, 0.5852, 0.5038, 0.5894, 0.5059, 0.59, 0.5109, 0.586, 0.5091, 0.673, 0.5326, 0.6727, 0.5287, 0.6755, 0.5306, 0.6757, 0.534, 0.5894, 0.5059, 0.5929, 0.5087, 0.5935, 0.5133, 0.59, 0.5109, 0.6727, 0.5287, 0.6726, 0.5244, 0.6754, 0.5267, 0.6755, 0.5306, 0.5929, 0.5087, 0.5958, 0.5121, 0.5963, 0.5164, 0.5935, 0.5133, 0.6726, 0.5244, 0.6725, 0.5197, 0.6753, 0.5225, 0.6754, 0.5267, 0.7059, 0.4569, 0.7055, 0.4526, 0.7081, 0.4494, 0.7084, 0.4533, 0.6725, 0.5197, 0.6725, 0.5149, 0.6753, 0.5182, 0.6753, 0.5225, 0.7055, 0.4526, 0.7053, 0.4479, 0.7078, 0.4453, 0.7081, 0.4494, 0.6725, 0.5149, 0.6727, 0.5102, 0.6755, 0.5139, 0.6753, 0.5182, 0.7053, 0.4479, 0.7051, 0.4432, 0.7077, 0.441, 0.7078, 0.4453, 0.5528, 0.516, 0.5553, 0.5121, 0.5563, 0.517, 0.5539, 0.5206, 0.7051, 0.4432, 0.705, 0.4385, 0.7077, 0.4368, 0.7077, 0.441, 0.5553, 0.5121, 0.5585, 0.5086, 0.5595, 0.5139, 0.5563, 0.517, 0.705, 0.4385, 0.7051, 0.434, 0.7078, 0.4328, 0.7077, 0.4368, 0.5585, 0.5086, 0.5623, 0.5058, 0.5633, 0.5113, 0.5595, 0.5139, 0.6719, 0.5697, 0.6719, 0.5651, 0.6746, 0.5651, 0.6746, 0.5697, 0.7051, 0.434, 0.7053, 0.43, 0.708, 0.4291, 0.7078, 0.4328, 0.5623, 0.5058, 0.5666, 0.5038, 0.5676, 0.5094, 0.5633, 0.5113, 0.6719, 0.5651, 0.6719, 0.5602, 0.6746, 0.5604, 0.6746, 0.5651, 0.7053, 0.43, 0.7056, 0.4265, 0.7083, 0.426, 0.708, 0.4291, 0.5666, 0.5038, 0.5712, 0.5025, 0.5722, 0.5082, 0.5676, 0.5094, 0.6719, 0.5602, 0.6719, 0.5553, 0.6746, 0.5556, 0.6746, 0.5604, 0.6721, 0.5806, 0.672, 0.5776, 0.6747, 0.5777, 0.6748, 0.5807, 0.5712, 0.5025, 0.576, 0.502, 0.5769, 0.5077, 0.5722, 0.5082, 0.6719, 0.5553, 0.672, 0.5505, 0.6747, 0.551, 0.6746, 0.5556, 0.672, 0.5776, 0.672, 0.574, 0.6746, 0.574, 0.6747, 0.5777, 0.576, 0.502, 0.5807, 0.5025, 0.5816, 0.508, 0.5769, 0.5077, 0.672, 0.5505, 0.672, 0.5461, 0.6747, 0.5468, 0.6747, 0.551, 0.672, 0.574, 0.6719, 0.5697, 0.6746, 0.5697, 0.6746, 0.574, 0.5807, 0.5025, 0.5852, 0.5038, 0.586, 0.5091, 0.5816, 0.508, 0.5742, 0.5492, 0.5693, 0.549, 0.5647, 0.5481, 0.5606, 0.5466, 0.557, 0.5444, 0.5542, 0.5417, 0.5522, 0.5386, 0.5511, 0.5351, 0.551, 0.5315, 0.5518, 0.5279, 0.5536, 0.5243, 0.5562, 0.521, 0.5596, 0.5181, 0.5636, 0.5156, 0.5681, 0.5137, 0.5729, 0.5125, 0.5778, 0.512, 0.5827, 0.5122, 0.5873, 0.513, 0.5914, 0.5146, 0.595, 0.5168, 0.5979, 0.5195, 0.5998, 0.5226, 0.6009, 0.526, 0.6011, 0.5297, 0.6002, 0.5333, 0.5984, 0.5369, 0.5958, 0.5402, 0.5924, 0.5431, 0.5884, 0.5455, 0.5839, 0.5474, 0.5791, 0.5487, 0.7084, 0.4533, 0.7081, 0.4494, 0.7102, 0.4473, 0.7105, 0.4508, 0.6753, 0.5225, 0.6753, 0.5182, 0.6776, 0.5211, 0.6776, 0.5251, 0.7081, 0.4494, 0.7078, 0.4453, 0.7099, 0.4435, 0.7102, 0.4473, 0.6753, 0.5182, 0.6755, 0.5139, 0.6777, 0.517, 0.6776, 0.5211, 0.7078, 0.4453, 0.7077, 0.441, 0.7098, 0.4396, 0.7099, 0.4435, 0.6755, 0.5139, 0.6757, 0.5098, 0.678, 0.5132, 0.6777, 0.517, 0.7077, 0.441, 0.7077, 0.4368, 0.7098, 0.4357, 0.7098, 0.4396, 0.5563, 0.517, 0.5595, 0.5139, 0.5596, 0.5181, 0.5562, 0.521, 0.7077, 0.4368, 0.7078, 0.4328, 0.7099, 0.432, 0.7098, 0.4357, 0.5595, 0.5139, 0.5633, 0.5113, 0.5636, 0.5156, 0.5596, 0.5181, 0.6746, 0.5697, 0.6746, 0.5651, 0.6769, 0.565, 0.6769, 0.5697, 0.7078, 0.4328, 0.708, 0.4291, 0.7102, 0.4286, 0.7099, 0.432, 0.5633, 0.5113, 0.5676, 0.5094, 0.5681, 0.5137, 0.5636, 0.5156, 0.6746, 0.5651, 0.6746, 0.5604, 0.6769, 0.5601, 0.6769, 0.565, 0.708, 0.4291, 0.7083, 0.426, 0.7105, 0.4257, 0.7102, 0.4286, 0.5676, 0.5094, 0.5722, 0.5082, 0.5729, 0.5125, 0.5681, 0.5137, 0.6746, 0.5604, 0.6746, 0.5556, 0.6769, 0.5552, 0.6769, 0.5601, 0.6748, 0.5807, 0.6747, 0.5777, 0.677, 0.5781, 0.6771, 0.5814, 0.5722, 0.5082, 0.5769, 0.5077, 0.5778, 0.512, 0.5729, 0.5125, 0.6746, 0.5556, 0.6747, 0.551, 0.677, 0.5506, 0.6769, 0.5552, 0.6747, 0.5777, 0.6746, 0.574, 0.677, 0.5742, 0.677, 0.5781, 0.5769, 0.5077, 0.5816, 0.508, 0.5827, 0.5122, 0.5778, 0.512, 0.6747, 0.551, 0.6747, 0.5468, 0.677, 0.5464, 0.677, 0.5506, 0.6746, 0.574, 0.6746, 0.5697, 0.6769, 0.5697, 0.677, 0.5742, 0.5816, 0.508, 0.586, 0.5091, 0.5873, 0.513, 0.5827, 0.5122, 0.6747, 0.5468, 0.6748, 0.5431, 0.6771, 0.5427, 0.677, 0.5464, 0.586, 0.5091, 0.59, 0.5109, 0.5914, 0.5146, 0.5873, 0.513, 0.6757, 0.534, 0.6755, 0.5306, 0.6777, 0.5324, 0.678, 0.5355, 0.6639, 0.4829, 0.6639, 0.4787, 0.6663, 0.4766, 0.6664, 0.4808, 0.6755, 0.5306, 0.6754, 0.5267, 0.6776, 0.5289, 0.6777, 0.5324, 0.6639, 0.4787, 0.664, 0.4751, 0.6664, 0.473, 0.6663, 0.4766, 0.6057, 0.4536, 0.6057, 0.4597, 0.6046, 0.4658, 0.6024, 0.4714, 0.5993, 0.4766, 0.5952, 0.481, 0.5904, 0.4844, 0.5851, 0.4868, 0.5795, 0.488, 0.5738, 0.4881, 0.5682, 0.4869, 0.5629, 0.4846, 0.5581, 0.4813, 0.5541, 0.4769, 0.5509, 0.4719, 0.5487, 0.4662, 0.5476, 0.4602, 0.5476, 0.454, 0.5487, 0.448, 0.5509, 0.4423, 0.5541, 0.4372, 0.5581, 0.4328, 0.5629, 0.4293, 0.5682, 0.4269, 0.5738, 0.4257, 0.5795, 0.4257, 0.5851, 0.4268, 0.5904, 0.4291, 0.5952, 0.4325, 0.5993, 0.4368, 0.6024, 0.4419, 0.6046, 0.4476, 0.5652, 0.5652, 0.5652, 0.5712, 0.5607, 0.5713, 0.5606, 0.5652, 0.679, 0.5287, 0.6785, 0.5233, 0.6818, 0.5232, 0.6822, 0.5286, 0.6639, 0.4524, 0.664, 0.4465, 0.6672, 0.4465, 0.6671, 0.4524, 0.6785, 0.5233, 0.6782, 0.5175, 0.6814, 0.5174, 0.6818, 0.5232, 0.664, 0.4465, 0.6641, 0.4406, 0.6673, 0.4406, 0.6672, 0.4465, 0.6782, 0.5175, 0.678, 0.5116, 0.6812, 0.5115, 0.6814, 0.5174, 0.6641, 0.4406, 0.6643, 0.435, 0.6676, 0.4351, 0.6673, 0.4406, 0.678, 0.5116, 0.678, 0.5058, 0.6812, 0.5057, 0.6812, 0.5115, 0.6643, 0.435, 0.6647, 0.43, 0.6679, 0.43, 0.6676, 0.4351, 0.678, 0.5058, 0.6781, 0.5003, 0.6813, 0.5002, 0.6812, 0.5057, 0.6647, 0.43, 0.6651, 0.4257, 0.6683, 0.4257, 0.6679, 0.43, 0.6771, 0.5696, 0.6771, 0.5639, 0.6803, 0.5639, 0.6803, 0.5697, 0.6781, 0.5003, 0.6783, 0.4952, 0.6815, 0.4951, 0.6813, 0.5002, 0.5677, 0.5492, 0.568, 0.5539, 0.5647, 0.5539, 0.5644, 0.5492, 0.6771, 0.5639, 0.6771, 0.5578, 0.6803, 0.5578, 0.6803, 0.5639, 0.6783, 0.4952, 0.6787, 0.4909, 0.6819, 0.4908, 0.6815, 0.4951, 0.568, 0.5539, 0.5682, 0.5593, 0.565, 0.5593, 0.5647, 0.5539, 0.6771, 0.5578, 0.6771, 0.5517, 0.6803, 0.5517, 0.6803, 0.5578, 0.6773, 0.5832, 0.6772, 0.5795, 0.6804, 0.5795, 0.6805, 0.5832, 0.5682, 0.5593, 0.5684, 0.5651, 0.5652, 0.5652, 0.565, 0.5593, 0.6771, 0.5517, 0.6772, 0.5458, 0.6804, 0.5458, 0.6803, 0.5517, 0.6772, 0.5795, 0.6771, 0.5749, 0.6804, 0.5749, 0.6804, 0.5795, 0.5684, 0.5651, 0.5685, 0.5712, 0.5652, 0.5712, 0.5652, 0.5652, 0.6772, 0.5458, 0.6772, 0.5403, 0.6805, 0.5404, 0.6804, 0.5458, 0.6771, 0.5749, 0.6771, 0.5696, 0.6803, 0.5697, 0.6804, 0.5749, 0.5685, 0.5712, 0.5685, 0.5773, 0.5652, 0.5773, 0.5652, 0.5712, 0.6772, 0.5403, 0.6773, 0.5355, 0.6806, 0.5355, 0.6805, 0.5404, 0.5685, 0.5773, 0.5684, 0.5832, 0.5652, 0.5832, 0.5652, 0.5773, 0.6645, 0.4684, 0.6642, 0.4636, 0.6674, 0.4636, 0.6677, 0.4684, 0.5684, 0.5832, 0.5682, 0.5885, 0.565, 0.5886, 0.5652, 0.5832, 0.6642, 0.4636, 0.664, 0.4582, 0.6672, 0.4582, 0.6674, 0.4636, 0.6796, 0.5335, 0.679, 0.5287, 0.6822, 0.5286, 0.6828, 0.5334, 0.664, 0.4582, 0.6639, 0.4524, 0.6671, 0.4524, 0.6672, 0.4582, 0.5606, 0.5832, 0.5605, 0.5886, 0.558, 0.5885, 0.5582, 0.5832, 0.6804, 0.5458, 0.6805, 0.5404, 0.685, 0.5404, 0.6849, 0.5459, 0.6804, 0.5749, 0.6803, 0.5697, 0.6849, 0.5697, 0.6849, 0.5749, 0.5652, 0.5712, 0.5652, 0.5773, 0.5607, 0.5774, 0.5607, 0.5713, 0.6805, 0.5404, 0.6806, 0.5355, 0.6851, 0.5355, 0.685, 0.5404, 0.5652, 0.5773, 0.5652, 0.5832, 0.5606, 0.5832, 0.5607, 0.5774, 0.6677, 0.4684, 0.6674, 0.4636, 0.6719, 0.4636, 0.6722, 0.4684, 0.5652, 0.5832, 0.565, 0.5886, 0.5605, 0.5886, 0.5606, 0.5832, 0.6674, 0.4636, 0.6672, 0.4582, 0.6718, 0.4582, 0.6719, 0.4636, 0.6828, 0.5334, 0.6822, 0.5286, 0.6867, 0.5284, 0.6873, 0.5332, 0.6672, 0.4582, 0.6671, 0.4524, 0.6717, 0.4524, 0.6718, 0.4582, 0.6822, 0.5286, 0.6818, 0.5232, 0.6863, 0.523, 0.6867, 0.5284, 0.6671, 0.4524, 0.6672, 0.4465, 0.6717, 0.4465, 0.6717, 0.4524, 0.6818, 0.5232, 0.6814, 0.5174, 0.6859, 0.5173, 0.6863, 0.523, 0.6672, 0.4465, 0.6673, 0.4406, 0.6718, 0.4407, 0.6717, 0.4465, 0.6814, 0.5174, 0.6812, 0.5115, 0.6857, 0.5114, 0.6859, 0.5173, 0.6673, 0.4406, 0.6676, 0.4351, 0.6721, 0.4351, 0.6718, 0.4407, 0.6812, 0.5115, 0.6812, 0.5057, 0.6857, 0.5055, 0.6857, 0.5114, 0.6676, 0.4351, 0.6679, 0.43, 0.6724, 0.43, 0.6721, 0.4351, 0.6812, 0.5057, 0.6813, 0.5002, 0.6858, 0.5, 0.6857, 0.5055, 0.6679, 0.43, 0.6683, 0.4257, 0.6728, 0.4257, 0.6724, 0.43, 0.6803, 0.5697, 0.6803, 0.5639, 0.6848, 0.5639, 0.6849, 0.5697, 0.6813, 0.5002, 0.6815, 0.4951, 0.686, 0.495, 0.6858, 0.5, 0.5644, 0.5492, 0.5647, 0.5539, 0.5602, 0.554, 0.5599, 0.5492, 0.6803, 0.5639, 0.6803, 0.5578, 0.6849, 0.5579, 0.6848, 0.5639, 0.6815, 0.4951, 0.6819, 0.4908, 0.6864, 0.4907, 0.686, 0.495, 0.5647, 0.5539, 0.565, 0.5593, 0.5605, 0.5593, 0.5602, 0.554, 0.6803, 0.5578, 0.6803, 0.5517, 0.6849, 0.5518, 0.6849, 0.5579, 0.6805, 0.5832, 0.6804, 0.5795, 0.685, 0.5795, 0.685, 0.5832, 0.565, 0.5593, 0.5652, 0.5652, 0.5606, 0.5652, 0.5605, 0.5593, 0.6803, 0.5517, 0.6804, 0.5458, 0.6849, 0.5459, 0.6849, 0.5518, 0.6804, 0.5795, 0.6804, 0.5749, 0.6849, 0.5749, 0.685, 0.5795, 0.6886, 0.522, 0.6883, 0.5164, 0.6909, 0.5149, 0.6913, 0.5202, 0.6719, 0.4636, 0.6718, 0.4582, 0.6742, 0.4587, 0.6744, 0.464, 0.6873, 0.5332, 0.6867, 0.5284, 0.6891, 0.5272, 0.6896, 0.5319, 0.6718, 0.4582, 0.6717, 0.4524, 0.6741, 0.4531, 0.6742, 0.4587, 0.6867, 0.5284, 0.6863, 0.523, 0.6886, 0.522, 0.6891, 0.5272, 0.6717, 0.4524, 0.6717, 0.4465, 0.6741, 0.4473, 0.6741, 0.4531, 0.6863, 0.523, 0.6859, 0.5173, 0.6883, 0.5164, 0.6886, 0.522, 0.6717, 0.4465, 0.6718, 0.4407, 0.6743, 0.4416, 0.6741, 0.4473, 0.6859, 0.5173, 0.6857, 0.5114, 0.6881, 0.5106, 0.6883, 0.5164, 0.6718, 0.4407, 0.6721, 0.4351, 0.6745, 0.4362, 0.6743, 0.4416, 0.6857, 0.5114, 0.6857, 0.5055, 0.6881, 0.5049, 0.6881, 0.5106, 0.6721, 0.4351, 0.6724, 0.43, 0.6748, 0.4312, 0.6745, 0.4362, 0.6857, 0.5055, 0.6858, 0.5, 0.6882, 0.4995, 0.6881, 0.5049, 0.6064, 0.4957, 0.6111, 0.4923, 0.6118, 0.4944, 0.6072, 0.4978, 0.6849, 0.5697, 0.6848, 0.5639, 0.6872, 0.5641, 0.6872, 0.5697, 0.6858, 0.5, 0.686, 0.495, 0.6884, 0.4946, 0.6882, 0.4995, 0.6111, 0.4923, 0.6165, 0.4897, 0.617, 0.4919, 0.6118, 0.4944, 0.6848, 0.5639, 0.6849, 0.5579, 0.6872, 0.5582, 0.6872, 0.5641, 0.686, 0.495, 0.6864, 0.4907, 0.6887, 0.4904, 0.6884, 0.4946, 0.6165, 0.4897, 0.6222, 0.4881, 0.6226, 0.4904, 0.617, 0.4919, 0.6849, 0.5579, 0.6849, 0.5518, 0.6872, 0.5522, 0.6872, 0.5582, 0.685, 0.5832, 0.685, 0.5795, 0.6873, 0.5793, 0.6874, 0.5829, 0.5605, 0.5593, 0.5606, 0.5652, 0.5582, 0.5657, 0.558, 0.56, 0.6849, 0.5518, 0.6849, 0.5459, 0.6873, 0.5465, 0.6872, 0.5522, 0.685, 0.5795, 0.6849, 0.5749, 0.6872, 0.5748, 0.6873, 0.5793, 0.5606, 0.5652, 0.5607, 0.5713, 0.5583, 0.5716, 0.5582, 0.5657, 0.6849, 0.5459, 0.685, 0.5404, 0.6874, 0.5411, 0.6873, 0.5465, 0.6849, 0.5749, 0.6849, 0.5697, 0.6872, 0.5697, 0.6872, 0.5748, 0.5607, 0.5713, 0.5607, 0.5774, 0.5583, 0.5775, 0.5583, 0.5716, 0.685, 0.5404, 0.6851, 0.5355, 0.6874, 0.5364, 0.6874, 0.5411, 0.5607, 0.5774, 0.5606, 0.5832, 0.5582, 0.5832, 0.5583, 0.5775, 0.6722, 0.4684, 0.6719, 0.4636, 0.6744, 0.464, 0.6746, 0.4687, 0.6907, 0.5039, 0.6908, 0.4987, 0.6935, 0.4979, 0.6934, 0.5028, 0.6741, 0.4473, 0.6743, 0.4416, 0.6769, 0.4431, 0.6768, 0.4486, 0.6883, 0.5164, 0.6881, 0.5106, 0.6908, 0.5094, 0.6909, 0.5149, 0.6743, 0.4416, 0.6745, 0.4362, 0.6772, 0.4379, 0.6769, 0.4431, 0.6881, 0.5106, 0.6881, 0.5049, 0.6907, 0.5039, 0.6908, 0.5094, 0.6033, 0.502, 0.6072, 0.4978, 0.6084, 0.5008, 0.6047, 0.5047, 0.6881, 0.5049, 0.6882, 0.4995, 0.6908, 0.4987, 0.6907, 0.5039, 0.6072, 0.4978, 0.6118, 0.4944, 0.6128, 0.4975, 0.6084, 0.5008, 0.6872, 0.5697, 0.6872, 0.5641, 0.6898, 0.5643, 0.6898, 0.5697, 0.6882, 0.4995, 0.6884, 0.4946, 0.691, 0.4941, 0.6908, 0.4987, 0.6118, 0.4944, 0.617, 0.4919, 0.6178, 0.4951, 0.6128, 0.4975, 0.6872, 0.5641, 0.6872, 0.5582, 0.6898, 0.5587, 0.6898, 0.5643, 0.6884, 0.4946, 0.6887, 0.4904, 0.6914, 0.49, 0.691, 0.4941, 0.617, 0.4919, 0.6226, 0.4904, 0.6232, 0.4936, 0.6178, 0.4951, 0.6872, 0.5582, 0.6872, 0.5522, 0.6898, 0.553, 0.6898, 0.5587, 0.6874, 0.5829, 0.6873, 0.5793, 0.6899, 0.5789, 0.6899, 0.5823, 0.6226, 0.4904, 0.6284, 0.4899, 0.6287, 0.4931, 0.6232, 0.4936, 0.6872, 0.5522, 0.6873, 0.5465, 0.6898, 0.5475, 0.6898, 0.553, 0.6873, 0.5793, 0.6872, 0.5748, 0.6898, 0.5746, 0.6899, 0.5789, 0.6284, 0.4899, 0.6341, 0.4904, 0.6342, 0.4937, 0.6287, 0.4931, 0.6873, 0.5465, 0.6874, 0.5411, 0.6899, 0.5423, 0.6898, 0.5475, 0.6872, 0.5748, 0.6872, 0.5697, 0.6898, 0.5697, 0.6898, 0.5746, 0.6341, 0.4904, 0.6396, 0.4919, 0.6394, 0.4951, 0.6342, 0.4937, 0.6874, 0.5411, 0.6874, 0.5364, 0.69, 0.5378, 0.6899, 0.5423, 0.6396, 0.4919, 0.6446, 0.4945, 0.6442, 0.4976, 0.6394, 0.4951, 0.6746, 0.4687, 0.6744, 0.464, 0.6771, 0.4645, 0.6773, 0.469, 0.6446, 0.4945, 0.6489, 0.4979, 0.6484, 0.5008, 0.6442, 0.4976, 0.6744, 0.464, 0.6742, 0.4587, 0.6769, 0.4595, 0.6771, 0.4645, 0.6896, 0.5319, 0.6891, 0.5272, 0.6917, 0.5253, 0.6922, 0.5297, 0.6742, 0.4587, 0.6741, 0.4531, 0.6768, 0.4541, 0.6769, 0.4595, 0.6891, 0.5272, 0.6886, 0.522, 0.6913, 0.5202, 0.6917, 0.5253, 0.6741, 0.4531, 0.6741, 0.4473, 0.6768, 0.4486, 0.6768, 0.4541, 0.6923, 0.5592, 0.6924, 0.5538, 0.6945, 0.5553, 0.6944, 0.5602, 0.6084, 0.5008, 0.6128, 0.4975, 0.6139, 0.5008, 0.6097, 0.5039, 0.6898, 0.5697, 0.6898, 0.5643, 0.6923, 0.5646, 0.6924, 0.5697, 0.6908, 0.4987, 0.691, 0.4941, 0.6937, 0.4935, 0.6935, 0.4979, 0.6128, 0.4975, 0.6178, 0.4951, 0.6187, 0.4985, 0.6139, 0.5008, 0.6898, 0.5643, 0.6898, 0.5587, 0.6923, 0.5592, 0.6923, 0.5646, 0.691, 0.4941, 0.6914, 0.49, 0.694, 0.4896, 0.6937, 0.4935, 0.6178, 0.4951, 0.6232, 0.4936, 0.6238, 0.4971, 0.6187, 0.4985, 0.6898, 0.5587, 0.6898, 0.553, 0.6924, 0.5538, 0.6923, 0.5592, 0.6899, 0.5823, 0.6899, 0.5789, 0.6924, 0.5785, 0.6925, 0.5817, 0.6232, 0.4936, 0.6287, 0.4931, 0.629, 0.4966, 0.6238, 0.4971, 0.6898, 0.553, 0.6898, 0.5475, 0.6924, 0.5485, 0.6924, 0.5538, 0.6899, 0.5789, 0.6898, 0.5746, 0.6924, 0.5744, 0.6924, 0.5785, 0.6287, 0.4931, 0.6342, 0.4937, 0.6343, 0.4971, 0.629, 0.4966, 0.6898, 0.5475, 0.6899, 0.5423, 0.6925, 0.5437, 0.6924, 0.5485, 0.6898, 0.5746, 0.6898, 0.5697, 0.6924, 0.5697, 0.6924, 0.5744, 0.6342, 0.4937, 0.6394, 0.4951, 0.6393, 0.4985, 0.6343, 0.4971, 0.6899, 0.5423, 0.69, 0.5378, 0.6926, 0.5394, 0.6925, 0.5437, 0.6394, 0.4951, 0.6442, 0.4976, 0.6438, 0.5008, 0.6393, 0.4985, 0.6773, 0.469, 0.6771, 0.4645, 0.6798, 0.4652, 0.68, 0.4694, 0.6442, 0.4976, 0.6484, 0.5008, 0.6477, 0.5039, 0.6438, 0.5008, 0.6771, 0.4645, 0.6769, 0.4595, 0.6796, 0.4604, 0.6798, 0.4652, 0.6484, 0.5008, 0.6517, 0.5048, 0.6509, 0.5077, 0.6477, 0.5039, 0.6769, 0.4595, 0.6768, 0.4541, 0.6795, 0.4552, 0.6796, 0.4604, 0.6917, 0.5253, 0.6913, 0.5202, 0.6939, 0.5184, 0.6943, 0.5232, 0.6768, 0.4541, 0.6768, 0.4486, 0.6795, 0.45, 0.6795, 0.4552, 0.6913, 0.5202, 0.6909, 0.5149, 0.6936, 0.5133, 0.6939, 0.5184, 0.6768, 0.4486, 0.6769, 0.4431, 0.6797, 0.4448, 0.6795, 0.45, 0.6909, 0.5149, 0.6908, 0.5094, 0.6934, 0.508, 0.6936, 0.5133, 0.6019, 0.5093, 0.6047, 0.5047, 0.6062, 0.5077, 0.6035, 0.512, 0.6908, 0.5094, 0.6907, 0.5039, 0.6934, 0.5028, 0.6934, 0.508, 0.6047, 0.5047, 0.6084, 0.5008, 0.6097, 0.5039, 0.6062, 0.5077, 0.6946, 0.5461, 0.6946, 0.5422, 0.6973, 0.5431, 0.6972, 0.5468, 0.6925, 0.5817, 0.6924, 0.5785, 0.6945, 0.5776, 0.6946, 0.5806, 0.6238, 0.4971, 0.629, 0.4966, 0.6295, 0.502, 0.6247, 0.5025, 0.6924, 0.5538, 0.6924, 0.5485, 0.6945, 0.5505, 0.6945, 0.5553, 0.6924, 0.5785, 0.6924, 0.5744, 0.6945, 0.574, 0.6945, 0.5776, 0.629, 0.4966, 0.6343, 0.4971, 0.6342, 0.5025, 0.6295, 0.502, 0.6924, 0.5485, 0.6925, 0.5437, 0.6946, 0.5461, 0.6945, 0.5505, 0.6924, 0.5744, 0.6924, 0.5697, 0.6944, 0.5697, 0.6945, 0.574, 0.6343, 0.4971, 0.6393, 0.4985, 0.6387, 0.5038, 0.6342, 0.5025, 0.6925, 0.5437, 0.6926, 0.5394, 0.6946, 0.5422, 0.6946, 0.5461, 0.6393, 0.4985, 0.6438, 0.5008, 0.6428, 0.5059, 0.6387, 0.5038, 0.68, 0.4694, 0.6798, 0.4652, 0.6821, 0.4663, 0.6824, 0.4702, 0.6438, 0.5008, 0.6477, 0.5039, 0.6464, 0.5087, 0.6428, 0.5059, 0.6798, 0.4652, 0.6796, 0.4604, 0.682, 0.4619, 0.6821, 0.4663, 0.6477, 0.5039, 0.6509, 0.5077, 0.6493, 0.5121, 0.6464, 0.5087, 0.6014, 0.5263, 0.6011, 0.5215, 0.6041, 0.5246, 0.6044, 0.529, 0.6509, 0.5077, 0.6532, 0.512, 0.6514, 0.516, 0.6493, 0.5121, 0.6011, 0.5215, 0.6018, 0.5166, 0.6048, 0.5202, 0.6041, 0.5246, 0.6532, 0.512, 0.6545, 0.5167, 0.6526, 0.5202, 0.6514, 0.516, 0.6018, 0.5166, 0.6035, 0.512, 0.6063, 0.516, 0.6048, 0.5202, 0.6936, 0.5133, 0.6934, 0.508, 0.6957, 0.5056, 0.6959, 0.5104, 0.6035, 0.512, 0.6062, 0.5077, 0.6088, 0.5121, 0.6063, 0.516, 0.6934, 0.508, 0.6934, 0.5028, 0.6957, 0.5009, 0.6957, 0.5056, 0.6062, 0.5077, 0.6097, 0.5039, 0.6119, 0.5086, 0.6088, 0.5121, 0.6934, 0.5028, 0.6935, 0.4979, 0.6957, 0.4965, 0.6957, 0.5009, 0.6097, 0.5039, 0.6139, 0.5008, 0.6158, 0.5058, 0.6119, 0.5086, 0.6924, 0.5697, 0.6923, 0.5646, 0.6944, 0.5651, 0.6944, 0.5697, 0.6935, 0.4979, 0.6937, 0.4935, 0.6959, 0.4924, 0.6957, 0.4965, 0.6139, 0.5008, 0.6187, 0.4985, 0.6201, 0.5038, 0.6158, 0.5058, 0.6923, 0.5646, 0.6923, 0.5592, 0.6944, 0.5602, 0.6944, 0.5651, 0.6937, 0.4935, 0.694, 0.4896, 0.6962, 0.4889, 0.6959, 0.4924, 0.6187, 0.4985, 0.6238, 0.4971, 0.6247, 0.5025, 0.6201, 0.5038, 0.6847, 0.4643, 0.6847, 0.4601, 0.6869, 0.4626, 0.687, 0.4665, 0.6387, 0.5038, 0.6428, 0.5059, 0.6435, 0.5109, 0.6395, 0.5091, 0.6824, 0.4702, 0.6821, 0.4663, 0.6849, 0.4682, 0.6851, 0.4716, 0.6428, 0.5059, 0.6464, 0.5087, 0.647, 0.5133, 0.6435, 0.5109, 0.6821, 0.4663, 0.682, 0.4619, 0.6847, 0.4643, 0.6849, 0.4682, 0.6464, 0.5087, 0.6493, 0.5121, 0.6498, 0.5164, 0.647, 0.5133, 0.682, 0.4619, 0.6819, 0.4573, 0.6847, 0.4601, 0.6847, 0.4643, 0.6965, 0.5194, 0.6961, 0.515, 0.6987, 0.5119, 0.6991, 0.5157, 0.6819, 0.4573, 0.6819, 0.4525, 0.6847, 0.4558, 0.6847, 0.4601, 0.6961, 0.515, 0.6959, 0.5104, 0.6985, 0.5077, 0.6987, 0.5119, 0.6819, 0.4525, 0.682, 0.4478, 0.6848, 0.4515, 0.6847, 0.4558, 0.6959, 0.5104, 0.6957, 0.5056, 0.6983, 0.5035, 0.6985, 0.5077, 0.6063, 0.516, 0.6088, 0.5121, 0.6098, 0.517, 0.6073, 0.5206, 0.6957, 0.5056, 0.6957, 0.5009, 0.6983, 0.4993, 0.6983, 0.5035, 0.6088, 0.5121, 0.6119, 0.5086, 0.613, 0.5139, 0.6098, 0.517, 0.6957, 0.5009, 0.6957, 0.4965, 0.6984, 0.4952, 0.6983, 0.4993, 0.6119, 0.5086, 0.6158, 0.5058, 0.6168, 0.5113, 0.613, 0.5139, 0.6944, 0.5697, 0.6944, 0.5651, 0.6971, 0.5651, 0.6971, 0.5697, 0.6957, 0.4965, 0.6959, 0.4924, 0.6986, 0.4916, 0.6984, 0.4952, 0.6158, 0.5058, 0.6201, 0.5038, 0.6211, 0.5094, 0.6168, 0.5113, 0.6944, 0.5651, 0.6944, 0.5602, 0.6971, 0.5604, 0.6971, 0.5651, 0.6959, 0.4924, 0.6962, 0.4889, 0.6989, 0.4884, 0.6986, 0.4916, 0.6201, 0.5038, 0.6247, 0.5025, 0.6257, 0.5082, 0.6211, 0.5094, 0.6944, 0.5602, 0.6945, 0.5553, 0.6972, 0.5556, 0.6971, 0.5604, 0.6946, 0.5806, 0.6945, 0.5776, 0.6972, 0.5777, 0.6973, 0.5807, 0.6247, 0.5025, 0.6295, 0.502, 0.6304, 0.5077, 0.6257, 0.5082, 0.6945, 0.5553, 0.6945, 0.5505, 0.6972, 0.551, 0.6972, 0.5556, 0.6945, 0.5776, 0.6945, 0.574, 0.6972, 0.574, 0.6972, 0.5777, 0.6295, 0.502, 0.6342, 0.5025, 0.635, 0.508, 0.6304, 0.5077, 0.6945, 0.5505, 0.6946, 0.5461, 0.6972, 0.5468, 0.6972, 0.551, 0.6945, 0.574, 0.6944, 0.5697, 0.6971, 0.5697, 0.6972, 0.574, 0.6342, 0.5025, 0.6387, 0.5038, 0.6395, 0.5091, 0.635, 0.508, 0.6277, 0.5492, 0.6228, 0.549, 0.6182, 0.5481, 0.6141, 0.5466, 0.6105, 0.5444, 0.6077, 0.5417, 0.6057, 0.5386, 0.6046, 0.5351, 0.6045, 0.5315, 0.6053, 0.5279, 0.6071, 0.5243, 0.6097, 0.521, 0.6131, 0.5181, 0.6171, 0.5156, 0.6216, 0.5137, 0.6264, 0.5125, 0.6313, 0.512, 0.6362, 0.5122, 0.6408, 0.513, 0.6449, 0.5146, 0.6485, 0.5168, 0.6513, 0.5195, 0.6533, 0.5226, 0.6544, 0.526, 0.6545, 0.5297, 0.6537, 0.5333, 0.6519, 0.5369, 0.6493, 0.5402, 0.6459, 0.5431, 0.6419, 0.5455, 0.6374, 0.5474, 0.6326, 0.5487, 0.6991, 0.5157, 0.6987, 0.5119, 0.7008, 0.5097, 0.7011, 0.5132, 0.6847, 0.4601, 0.6847, 0.4558, 0.687, 0.4586, 0.6869, 0.4626, 0.6987, 0.5119, 0.6985, 0.5077, 0.7005, 0.5059, 0.7008, 0.5097, 0.6847, 0.4558, 0.6848, 0.4515, 0.6871, 0.4546, 0.687, 0.4586, 0.6985, 0.5077, 0.6983, 0.5035, 0.7004, 0.502, 0.7005, 0.5059, 0.6848, 0.4515, 0.685, 0.4474, 0.6873, 0.4507, 0.6871, 0.4546, 0.6983, 0.5035, 0.6983, 0.4993, 0.7004, 0.4981, 0.7004, 0.502, 0.6098, 0.517, 0.613, 0.5139, 0.6131, 0.5181, 0.6097, 0.521, 0.6983, 0.4993, 0.6984, 0.4952, 0.7005, 0.4944, 0.7004, 0.4981, 0.613, 0.5139, 0.6168, 0.5113, 0.6171, 0.5156, 0.6131, 0.5181, 0.6971, 0.5697, 0.6971, 0.5651, 0.6994, 0.565, 0.6995, 0.5697, 0.6984, 0.4952, 0.6986, 0.4916, 0.7008, 0.491, 0.7005, 0.4944, 0.6168, 0.5113, 0.6211, 0.5094, 0.6216, 0.5137, 0.6171, 0.5156, 0.6971, 0.5651, 0.6971, 0.5604, 0.6994, 0.5601, 0.6994, 0.565, 0.6986, 0.4916, 0.6989, 0.4884, 0.7011, 0.4881, 0.7008, 0.491, 0.6211, 0.5094, 0.6257, 0.5082, 0.6264, 0.5125, 0.6216, 0.5137, 0.6971, 0.5604, 0.6972, 0.5556, 0.6995, 0.5552, 0.6994, 0.5601, 0.6973, 0.5807, 0.6972, 0.5777, 0.6995, 0.5781, 0.6996, 0.5814, 0.6257, 0.5082, 0.6304, 0.5077, 0.6313, 0.512, 0.6264, 0.5125, 0.6972, 0.5556, 0.6972, 0.551, 0.6995, 0.5506, 0.6995, 0.5552, 0.6972, 0.5777, 0.6972, 0.574, 0.6995, 0.5742, 0.6995, 0.5781, 0.6304, 0.5077, 0.635, 0.508, 0.6362, 0.5122, 0.6313, 0.512, 0.6972, 0.551, 0.6972, 0.5468, 0.6995, 0.5464, 0.6995, 0.5506, 0.6972, 0.574, 0.6971, 0.5697, 0.6995, 0.5697, 0.6995, 0.5742, 0.635, 0.508, 0.6395, 0.5091, 0.6408, 0.513, 0.6362, 0.5122, 0.6972, 0.5468, 0.6973, 0.5431, 0.6996, 0.5427, 0.6995, 0.5464, 0.6395, 0.5091, 0.6435, 0.5109, 0.6449, 0.5146, 0.6408, 0.513, 0.6851, 0.4716, 0.6849, 0.4682, 0.6871, 0.47, 0.6873, 0.473, 0.6664, 0.4829, 0.6664, 0.4787, 0.6688, 0.4766, 0.6688, 0.4808, 0.6849, 0.4682, 0.6847, 0.4643, 0.687, 0.4665, 0.6871, 0.47, 0.6664, 0.4787, 0.6664, 0.4751, 0.6688, 0.473, 0.6688, 0.4766])
me_circle_001.materials.append(mat_characters)
me_circle_001.use_remesh_preserve_volume = False
me_circle_001.use_remesh_preserve_attributes = False
me_circle_001.use_mirror_vertex_groups = False
me_circle_001.update()
arm_armature = bpy.data.armatures.new('Armature')  # bones are not reproduced

# ---- objects
ob_armature = bpy.data.objects.new('Armature', arm_armature)
ob_shoes0brown = bpy.data.objects.new('Shoes0brown', me_circle_001)

# ---- transforms, parenting, visibility, modifiers, constraints
ob_armature.location = (0.0, 0.0, 0.0)
ob_armature.scale = (0.4333, 0.4333, 0.4333)
ob_armature.lineart.crease_threshold = 0.0
ob_shoes0brown.parent = ob_armature
ob_shoes0brown.matrix_parent_inverse = Matrix(((2.308, 0.0, 0.0, 0.0), (0.0, 2.308, 0.0, 0.0), (0.0, 0.0, 2.308, 0.0), (0.0, 0.0, 0.0, 1.0)))
ob_shoes0brown.location = (-0.0009689, 0.002657, 0.5353)
ob_shoes0brown.scale = (0.381, 0.381, 0.381)
ob_shoes0brown.lineart.crease_threshold = 0.0
_vg = ob_shoes0brown.vertex_groups.new(name='Bone')
_vg = ob_shoes0brown.vertex_groups.new(name='Bone.001')
_vg = ob_shoes0brown.vertex_groups.new(name='Bone.002')
_vg = ob_shoes0brown.vertex_groups.new(name='Bone.003')
_vg = ob_shoes0brown.vertex_groups.new(name='Bone.004')
_vg = ob_shoes0brown.vertex_groups.new(name='Bone.005')
_vg = ob_shoes0brown.vertex_groups.new(name='Bone.006')
_vg = ob_shoes0brown.vertex_groups.new(name='Bone.013')
_vg = ob_shoes0brown.vertex_groups.new(name='Bone.014')
_vg = ob_shoes0brown.vertex_groups.new(name='Bone.007')
_vg = ob_shoes0brown.vertex_groups.new(name='Bone.008')
_vg = ob_shoes0brown.vertex_groups.new(name='Bone.009')
_vg.add([0, 1, 2, 3, 4, 5, 6, 7, 8, 9, 10, 11, 12, 13, 14, 15, 16, 17, 18, 19, 20, 21, 22, 23, 24, 25, 26, 27, 28, 29, 30, 31, 32, 33, 34, 35, 36, 37, 38, 39, 40, 41, 42, 43, 44, 45, 46, 47, 48, 49, 50, 51, 52, 53, 54, 55, 56, 57, 58, 59, 60, 61, 62, 63, 64, 65, 66, 67, 68, 69, 70, 71, 72, 73, 74, 75, 76, 77, 78, 79, 80, 81, 82, 83, 84, 85, 86, 87, 88, 89, 90, 91, 92, 93, 94, 95, 96, 97, 98, 99, 100, 101, 102, 103, 104, 105, 106, 107, 108, 109, 110, 111, 112, 113, 114, 115, 116, 117, 118, 119, 120, 121, 122, 123, 124, 125, 126, 127, 128, 129, 130, 131, 132, 133, 134, 135, 136, 137, 138, 139, 140, 141, 142, 143, 144, 145, 146, 147, 148, 149, 150, 151, 152, 153, 154, 155, 156, 157, 158, 159, 160, 161, 162, 163, 164, 165, 166, 167, 168, 169, 170, 171, 172, 173, 174, 175, 176, 177, 178, 179, 180, 181, 182, 183, 184, 185, 186, 187, 188, 189, 190, 191, 192, 193, 194, 195, 196, 197, 198, 199, 200, 201, 202, 203, 204, 205, 206, 207, 208, 209, 210, 211, 212, 213, 214, 215, 216, 217, 218, 219, 220, 221, 222, 223, 224, 225, 226, 227, 228, 229, 230, 231, 232, 233, 234, 235, 236, 237, 238, 239, 240, 241, 242, 243, 244, 245, 246, 247, 248, 249, 250, 251, 252, 253, 254, 255, 256, 257, 258, 259, 260, 261, 262, 263, 264, 265, 266, 267, 268, 269, 270, 271, 272, 273, 274, 275, 276, 277, 278, 279, 280, 281, 282, 283, 284, 285, 286, 287], 1.0, 'REPLACE')
_vg = ob_shoes0brown.vertex_groups.new(name='Bone.010')
_vg = ob_shoes0brown.vertex_groups.new(name='Bone.011')
_vg = ob_shoes0brown.vertex_groups.new(name='Bone.012')
_vg.add([288, 289, 290, 291, 292, 293, 294, 295, 296, 297, 298, 299, 300, 301, 302, 303, 304, 305, 306, 307, 308, 309, 310, 311, 312, 313, 314, 315, 316, 317, 318, 319, 320, 321, 322, 323, 324, 325, 326, 327, 328, 329, 330, 331, 332, 333, 334, 335, 336, 337, 338, 339, 340, 341, 342, 343, 344, 345, 346, 347, 348, 349, 350, 351, 352, 353, 354, 355, 356, 357, 358, 359, 360, 361, 362, 363, 364, 365, 366, 367, 368, 369, 370, 371, 372, 373, 374, 375, 376, 377, 378, 379, 380, 381, 382, 383, 384, 385, 386, 387, 388, 389, 390, 391, 392, 393, 394, 395, 396, 397, 398, 399, 400, 401, 402, 403, 404, 405, 406, 407, 408, 409, 410, 411, 412, 413, 414, 415, 416, 417, 418, 419, 420, 421, 422, 423, 424, 425, 426, 427, 428, 429, 430, 431, 432, 433, 434, 435, 436, 437, 438, 439, 440, 441, 442, 443, 444, 445, 446, 447, 448, 449, 450, 451, 452, 453, 454, 455, 456, 457, 458, 459, 460, 461, 462, 463, 464, 465, 466, 467, 468, 469, 470, 471, 472, 473, 474, 475, 476, 477, 478, 479, 480, 481, 482, 483, 484, 485, 486, 487, 488, 489, 490, 491, 492, 493, 494, 495, 496, 497, 498, 499, 500, 501, 502, 503, 504, 505, 506, 507, 508, 509, 510, 511, 512, 513, 514, 515, 516, 517, 518, 519, 520, 521, 522, 523, 524, 525, 526, 527, 528, 529, 530, 531, 532, 533, 534, 535, 536, 537, 538, 539, 540, 541, 542, 543, 544, 545, 546, 547, 548, 549, 550, 551, 552, 553, 554, 555, 556, 557, 558, 559, 560, 561, 562, 563, 564, 565, 566, 567, 568, 569, 570, 571, 572, 573, 574, 575], 1.0, 'REPLACE')
_m = ob_shoes0brown.modifiers.new('Armature', 'ARMATURE')
_m.object = ob_armature

# ---- collection membership
col_collection_1.objects.link(ob_armature)
col_collection_1.objects.link(ob_shoes0brown)

# ---- scene / render settings (as saved in the file)
scene.frame_start = 1; scene.frame_end = 200; scene.frame_set(28)
scene.render.engine = 'BLENDER_EEVEE_NEXT'
scene.render.resolution_percentage = 50
scene.render.dither_intensity = 0.0
scene.cycles.use_denoising = False
scene.cycles.samples = 128
scene.cycles.sampling_pattern = 'TABULATED_SOBOL'
scene.cycles.light_sampling_threshold = 0.0
scene.cycles.use_adaptive_sampling = False
scene.cycles.use_light_tree = False
scene.cycles.blur_glossy = 0.0
scene.cycles.sample_clamp_indirect = 0.0
scene.view_settings.view_transform = 'Standard'
bpy.context.view_layer.update()

# ---- added for rendering (the .blend has no active camera and no usable light): camera, sun
cam_auto = bpy.data.cameras.new('AutoCamera')
cam_auto.lens = 50.0
cam_auto.sensor_width = 36.0
cam_auto.clip_end = 1000.0
ob_auto_camera = bpy.data.objects.new('AutoCamera', cam_auto)
scene.collection.objects.link(ob_auto_camera)
ob_auto_camera.location = (0.80665, -1.07801, 0.196592)
ob_auto_camera.rotation_euler = (1.09748, -7.21219e-08, 0.694738)
scene.camera = ob_auto_camera
light_auto_sun = bpy.data.lights.new('AutoSun', 'SUN')
light_auto_sun.energy = 3.0
light_auto_sun.angle = 0.0523599
ob_auto_sun = bpy.data.objects.new('AutoSun', light_auto_sun)
scene.collection.objects.link(ob_auto_sun)
ob_auto_sun.rotation_euler = (0.872665, 0.174533, 0.523599)
bpy.context.view_layer.update()
